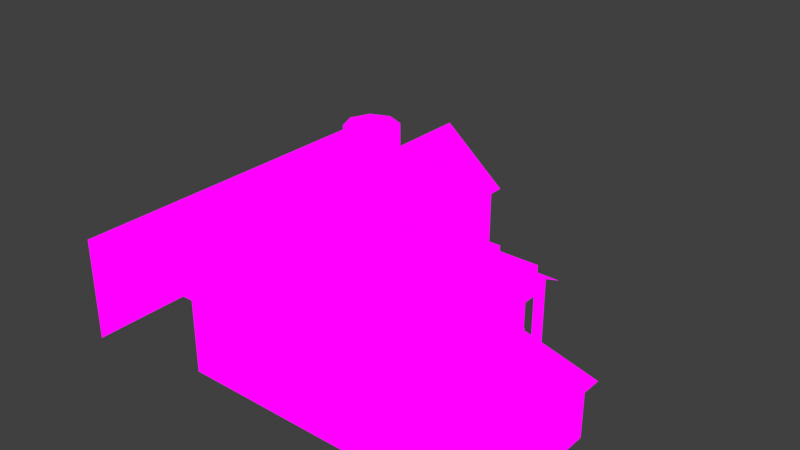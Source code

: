 # Source: buildings.blend  (saved by Blender 2.90.8; exported with 4.5.12 LTS)
import bpy
from mathutils import Matrix  # noqa: F401  (used for matrix-valued properties, if any)

bpy.ops.wm.read_factory_settings(use_empty=True)
scene = bpy.context.scene
scene.name = 'Scene'

# ---- collections
col_paintshop_blue = bpy.data.collections.new('paintshop_blue'); scene.collection.children.link(col_paintshop_blue)
col_paintshop_orange = bpy.data.collections.new('paintshop_orange'); scene.collection.children.link(col_paintshop_orange)
col_paintshop_green = bpy.data.collections.new('paintshop_green'); scene.collection.children.link(col_paintshop_green)
col_repairshop = bpy.data.collections.new('repairshop'); scene.collection.children.link(col_repairshop)
col_house_1 = bpy.data.collections.new('house_1'); scene.collection.children.link(col_house_1)
col_house_2 = bpy.data.collections.new('house_2'); scene.collection.children.link(col_house_2)
col_house_3 = bpy.data.collections.new('house_3'); scene.collection.children.link(col_house_3)
col_trailer = bpy.data.collections.new('trailer'); scene.collection.children.link(col_trailer)
col_water_tower = bpy.data.collections.new('water_tower'); scene.collection.children.link(col_water_tower)
col_barn = bpy.data.collections.new('barn'); scene.collection.children.link(col_barn)

# ---- images (referenced by path relative to the original .blend; pixels are not part of the script)
import os
ASSET_DIR = os.environ.get("B2B_ASSET_DIR", "")  # directory of the original .blend (textures are referenced by path, not embedded)
HERE = os.path.dirname(os.path.abspath(__file__))  # packed textures are extracted next to this script under _unpacked/

def load_image(name, relpath, width, height, colorspace="sRGB"):
    """Load a texture the original file referenced (path relative to the .blend, or extracted next to this script)."""
    p = next((c for c in (os.path.join(HERE, relpath), os.path.join(ASSET_DIR, relpath)) if relpath and os.path.exists(c)), "")
    if p:
        img = bpy.data.images.load(p, check_existing=True)
        img.name = name
    else:  # same state as the original file: an image datablock whose file is absent (Cycles renders it pink)
        img = bpy.data.images.new(name, width, height)
        img.source = "FILE"
        img.filepath = "//" + (relpath or name)
    img.colorspace_settings.name = colorspace
    return img
img_shops = load_image('shops', 'shops.png', 1024, 1024, 'sRGB')
img_houses = load_image('houses', 'houses.jpg', 1024, 1024, 'sRGB')
img_trailer_png = load_image('trailer.png', 'trailer.png', 1024, 1024, 'sRGB')
img_water_tower = load_image('water_tower', 'water_tower.png', 1024, 1024, 'sRGB')
img_barn = load_image('barn', 'barn.jpg', 1024, 1024, 'sRGB')

# ---- materials (node trees are filled in below, after node groups)
mat_paintshop = bpy.data.materials.new('paintshop')
mat_paintshop.use_transparent_shadow = False
mat_paintshop_transp = bpy.data.materials.new('paintshop_transp')
mat_buildings_invis = bpy.data.materials.new('buildings_invis')
mat_houses = bpy.data.materials.new('houses')
mat_houses.use_transparent_shadow = False
mat_trailer = bpy.data.materials.new('trailer')
mat_trailer.use_transparent_shadow = False
mat_trailer_transp = bpy.data.materials.new('trailer_transp')
mat_trailer_transp.use_transparent_shadow = False
mat_water_tower = bpy.data.materials.new('water_tower')
mat_water_tower.use_transparent_shadow = False
mat_water_tower_transp = bpy.data.materials.new('water_tower_transp')
mat_water_tower_transp.use_transparent_shadow = False
mat_barn = bpy.data.materials.new('barn')
mat_barn.use_transparent_shadow = False

# ---- node groups
ng_shadows_catcher = bpy.data.node_groups.new('Shadows Catcher', 'ShaderNodeTree')
_s = ng_shadows_catcher.interface.new_socket(name='Diffuse with Shadows', in_out='OUTPUT', socket_type='NodeSocketColor')
_s.default_value = (0.0, 0.0, 0.0, 0.0)
_s = ng_shadows_catcher.interface.new_socket(name='Pure Diffuse', in_out='INPUT', socket_type='NodeSocketColor')
_s.default_value = (0.5, 0.5, 0.5, 1.0)
_N = ng_shadows_catcher.nodes; _L = ng_shadows_catcher.links
n0 = _N.new('ShaderNodeMix'); n0.name = 'Mix'; n0.location = (700, -17)
n0.data_type = 'RGBA'
n0.blend_type = 'MULTIPLY'
n0.inputs[0].default_value = 1.0
n1 = _N.new('ShaderNodeShaderToRGB'); n1.name = 'Shader to RGB'; n1.location = (-227, 156)
n2 = _N.new('ShaderNodeBsdfDiffuse'); n2.name = 'Diffuse BSDF'; n2.location = (-465, 168)
n3 = _N.new('NodeGroupOutput'); n3.name = 'output'; n3.location = (1059, -23)
n4 = _N.new('NodeGroupInput'); n4.name = 'input'; n4.location = (-470, -104)
n5 = _N.new('ShaderNodeMix'); n5.name = 'Mix.001'; n5.location = (433, 117)
n5.data_type = 'RGBA'
n5.inputs[6].default_value = (0.3027, 0.3782, 0.8027, 1.0)
n5.inputs[7].default_value = (1.0, 1.0, 1.0, 1.0)
n6 = _N.new('ShaderNodeMath'); n6.name = 'Math'; n6.location = (213, 124)
n6.operation = 'ROUND'
n6.inputs[2].default_value = 0.0
n7 = _N.new('ShaderNodeMath'); n7.name = 'Math.001'; n7.location = (-7, 145)
n7.operation = 'MULTIPLY'
n7.inputs[1].default_value = 1.3
n7.inputs[2].default_value = 0.0
_L.new(n0.outputs[2], n3.inputs[0])
_L.new(n2.outputs[0], n1.inputs[0])
_L.new(n5.outputs[2], n0.inputs[7])
_L.new(n1.outputs[0], n7.inputs[0])
_L.new(n4.outputs[0], n0.inputs[6])
_L.new(n6.outputs[0], n5.inputs[0])
_L.new(n7.outputs[0], n6.inputs[0])
n3.is_active_output = True
ng_auto_smooth = bpy.data.node_groups.new('Auto Smooth', 'GeometryNodeTree')
_s = ng_auto_smooth.interface.new_socket(name='Geometry', in_out='OUTPUT', socket_type='NodeSocketGeometry')
_s = ng_auto_smooth.interface.new_socket(name='Geometry', in_out='INPUT', socket_type='NodeSocketGeometry')
_s = ng_auto_smooth.interface.new_socket(name='Angle', in_out='INPUT', socket_type='NodeSocketFloat')
_s.subtype = 'ANGLE'
_s.min_value = 0.0
_s.max_value = 3.142
ng_auto_smooth.is_modifier = True
_N = ng_auto_smooth.nodes; _L = ng_auto_smooth.links
n0 = _N.new('NodeGroupOutput'); n0.name = 'Group Output'; n0.location = (480, -100)
n1 = _N.new('NodeGroupInput'); n1.name = 'Group Input'; n1.location = (-420, -300)
n2 = _N.new('NodeGroupInput'); n2.name = 'Group Input.001'; n2.location = (-60, -100)
n3 = _N.new('GeometryNodeSetShadeSmooth'); n3.name = 'Set Shade Smooth'; n3.location = (120, -100)
n3.domain = 'EDGE'
n4 = _N.new('GeometryNodeSetShadeSmooth'); n4.name = 'Set Shade Smooth.001'; n4.location = (300, -100)
n5 = _N.new('GeometryNodeInputMeshEdgeAngle'); n5.name = 'Edge Angle'; n5.location = (-420, -220)
n6 = _N.new('GeometryNodeInputEdgeSmooth'); n6.name = 'Is Edge Smooth'; n6.location = (-60, -160)
n7 = _N.new('GeometryNodeInputShadeSmooth'); n7.name = 'Is Face Smooth'; n7.location = (-240, -340)
n8 = _N.new('FunctionNodeBooleanMath'); n8.name = 'Boolean Math'; n8.location = (-60, -220)
n9 = _N.new('FunctionNodeCompare'); n9.name = 'Compare'; n9.location = (-240, -180)
n9.operation = 'LESS_EQUAL'
_L.new(n5.outputs[0], n9.inputs[0])
_L.new(n4.outputs[0], n0.inputs[0])
_L.new(n1.outputs[1], n9.inputs[1])
_L.new(n9.outputs[0], n8.inputs[0])
_L.new(n7.outputs[0], n8.inputs[1])
_L.new(n2.outputs[0], n3.inputs[0])
_L.new(n6.outputs[0], n3.inputs[1])
_L.new(n3.outputs[0], n4.inputs[0])
_L.new(n8.outputs[0], n3.inputs[2])
n0.is_active_output = True

# ---- material node trees
mat_paintshop.use_nodes = True; mat_paintshop.node_tree.nodes.clear()
_N = mat_paintshop.node_tree.nodes; _L = mat_paintshop.node_tree.links
n0 = _N.new('ShaderNodeTexImage'); n0.name = 'Image Texture'; n0.location = (-501, 344)
n0.image = img_shops
n0.interpolation = 'Closest'
n1 = _N.new('ShaderNodeGroup'); n1.name = 'Group'; n1.location = (-181, 305)
n1.node_tree = ng_shadows_catcher
n2 = _N.new('ShaderNodeEmission'); n2.name = 'Emission'; n2.location = (52, 301)
n3 = _N.new('ShaderNodeOutputMaterial'); n3.name = 'Material Output'; n3.location = (276, 335)
_L.new(n2.outputs[0], n3.inputs[0])
_L.new(n0.outputs[0], n1.inputs[0])
_L.new(n1.outputs[0], n2.inputs[0])
n3.is_active_output = True
mat_paintshop_transp.use_nodes = True; mat_paintshop_transp.node_tree.nodes.clear()
_N = mat_paintshop_transp.node_tree.nodes; _L = mat_paintshop_transp.node_tree.links
n0 = _N.new('ShaderNodeBsdfTransparent'); n0.name = 'Transparent BSDF'; n0.location = (-50, 448)
n1 = _N.new('ShaderNodeOutputMaterial'); n1.name = 'Material Output'; n1.location = (509, 354)
n1.target = 'CYCLES'
n2 = _N.new('ShaderNodeMixShader'); n2.name = 'Mix Shader'; n2.location = (289, 374)
n3 = _N.new('ShaderNodeEmission'); n3.name = 'Emission'; n3.location = (52, 233)
n4 = _N.new('ShaderNodeGroup'); n4.name = 'Group'; n4.location = (-168, 227)
n4.node_tree = ng_shadows_catcher
n5 = _N.new('ShaderNodeTexImage'); n5.name = 'Image Texture'; n5.location = (-529, 300)
n5.image = img_shops
n5.interpolation = 'Closest'
n6 = _N.new('ShaderNodeOutputMaterial'); n6.name = 'Material Output.001'; n6.location = (0, 0)
n6.target = 'EEVEE'
n7 = _N.new('ShaderNodeMixShader'); n7.name = 'Mix Shader.001'; n7.location = (0, 0)
n7.label = 'Disable Shadow'
n7.hide = True
n8 = _N.new('ShaderNodeLightPath'); n8.name = 'Light Path'; n8.location = (0, 0)
n8.hide = True
n9 = _N.new('ShaderNodeBsdfTransparent'); n9.name = 'Transparent BSDF.001'; n9.location = (0, 0)
n9.hide = True
_L.new(n5.outputs[0], n4.inputs[0])
_L.new(n0.outputs[0], n2.inputs[1])
_L.new(n2.outputs[0], n1.inputs[0])
_L.new(n3.outputs[0], n2.inputs[2])
_L.new(n5.outputs[1], n2.inputs[0])
_L.new(n4.outputs[0], n3.inputs[0])
_L.new(n2.outputs[0], n7.inputs[1])
_L.new(n7.outputs[0], n6.inputs[0])
_L.new(n8.outputs[1], n7.inputs[0])
_L.new(n9.outputs[0], n7.inputs[2])
n1.is_active_output = True
mat_buildings_invis.use_nodes = True; mat_buildings_invis.node_tree.nodes.clear()
_N = mat_buildings_invis.node_tree.nodes; _L = mat_buildings_invis.node_tree.links
n0 = _N.new('ShaderNodeOutputMaterial'); n0.name = 'Material Output'; n0.location = (300, 300)
n0.target = 'CYCLES'
n1 = _N.new('ShaderNodeBsdfTransparent'); n1.name = 'Transparent BSDF'; n1.location = (10, 238)
n2 = _N.new('ShaderNodeOutputMaterial'); n2.name = 'Material Output.001'; n2.location = (0, 0)
n2.target = 'EEVEE'
n3 = _N.new('ShaderNodeMixShader'); n3.name = 'Mix Shader'; n3.location = (0, 0)
n3.label = 'Disable Shadow'
n3.hide = True
n4 = _N.new('ShaderNodeLightPath'); n4.name = 'Light Path'; n4.location = (0, 0)
n4.hide = True
n5 = _N.new('ShaderNodeBsdfTransparent'); n5.name = 'Transparent BSDF.001'; n5.location = (0, 0)
n5.hide = True
_L.new(n1.outputs[0], n0.inputs[0])
_L.new(n1.outputs[0], n3.inputs[1])
_L.new(n3.outputs[0], n2.inputs[0])
_L.new(n4.outputs[1], n3.inputs[0])
_L.new(n5.outputs[0], n3.inputs[2])
n0.is_active_output = True
mat_houses.use_nodes = True; mat_houses.node_tree.nodes.clear()
_N = mat_houses.node_tree.nodes; _L = mat_houses.node_tree.links
n0 = _N.new('ShaderNodeUVMap'); n0.name = 'UV Map'; n0.location = (-702, 300)
n0.uv_map = 'UVMap'
n1 = _N.new('ShaderNodeEmission'); n1.name = 'Emission'; n1.location = (122, 295)
n2 = _N.new('ShaderNodeOutputMaterial'); n2.name = 'Material Output'; n2.location = (345, 307)
n3 = _N.new('ShaderNodeTexImage'); n3.name = 'Image Texture'; n3.location = (-445, 313)
n3.image = img_houses
n3.interpolation = 'Closest'
n4 = _N.new('ShaderNodeGroup'); n4.name = 'Group'; n4.location = (-100, 296)
n4.node_tree = ng_shadows_catcher
_L.new(n1.outputs[0], n2.inputs[0])
_L.new(n3.outputs[0], n4.inputs[0])
_L.new(n0.outputs[0], n3.inputs[0])
_L.new(n4.outputs[0], n1.inputs[0])
n2.is_active_output = True
mat_trailer.use_nodes = True; mat_trailer.node_tree.nodes.clear()
_N = mat_trailer.node_tree.nodes; _L = mat_trailer.node_tree.links
n0 = _N.new('ShaderNodeTexImage'); n0.name = 'Image Texture'; n0.location = (-327, 279)
n0.image = img_trailer_png
n0.interpolation = 'Closest'
n1 = _N.new('ShaderNodeGroup'); n1.name = 'Group'; n1.location = (-7, 275)
n1.node_tree = ng_shadows_catcher
n2 = _N.new('ShaderNodeEmission'); n2.name = 'Emission'; n2.location = (224, 268)
n3 = _N.new('ShaderNodeOutputMaterial'); n3.name = 'Material Output'; n3.location = (498, 296)
_L.new(n0.outputs[0], n1.inputs[0])
_L.new(n2.outputs[0], n3.inputs[0])
_L.new(n1.outputs[0], n2.inputs[0])
n3.is_active_output = True
mat_trailer_transp.use_nodes = True; mat_trailer_transp.node_tree.nodes.clear()
_N = mat_trailer_transp.node_tree.nodes; _L = mat_trailer_transp.node_tree.links
n0 = _N.new('ShaderNodeTexImage'); n0.name = 'Image Texture'; n0.location = (-327, 279)
n0.image = img_trailer_png
n0.interpolation = 'Closest'
n1 = _N.new('ShaderNodeOutputMaterial'); n1.name = 'Material Output'; n1.location = (520, 314)
n2 = _N.new('ShaderNodeEmission'); n2.name = 'Emission'; n2.location = (61, 268)
n3 = _N.new('ShaderNodeMixShader'); n3.name = 'Mix Shader'; n3.location = (300, 305)
n4 = _N.new('ShaderNodeBsdfTransparent'); n4.name = 'Transparent BSDF'; n4.location = (59, 401)
_L.new(n0.outputs[0], n2.inputs[0])
_L.new(n3.outputs[0], n1.inputs[0])
_L.new(n4.outputs[0], n3.inputs[1])
_L.new(n0.outputs[1], n3.inputs[0])
_L.new(n2.outputs[0], n3.inputs[2])
n1.is_active_output = True
mat_water_tower.use_nodes = True; mat_water_tower.node_tree.nodes.clear()
_N = mat_water_tower.node_tree.nodes; _L = mat_water_tower.node_tree.links
n0 = _N.new('ShaderNodeOutputMaterial'); n0.name = 'Material Output'; n0.location = (393, 300)
n1 = _N.new('ShaderNodeEmission'); n1.name = 'Emission'; n1.location = (117, 294)
n2 = _N.new('ShaderNodeTexImage'); n2.name = 'Image Texture'; n2.location = (-486, 343)
n2.image = img_water_tower
n2.interpolation = 'Closest'
n3 = _N.new('ShaderNodeGroup'); n3.name = 'Group'; n3.location = (-103, 289)
n3.node_tree = ng_shadows_catcher
_L.new(n2.outputs[0], n3.inputs[0])
_L.new(n1.outputs[0], n0.inputs[0])
_L.new(n3.outputs[0], n1.inputs[0])
n0.is_active_output = True
mat_water_tower_transp.use_nodes = True; mat_water_tower_transp.node_tree.nodes.clear()
_N = mat_water_tower_transp.node_tree.nodes; _L = mat_water_tower_transp.node_tree.links
n0 = _N.new('ShaderNodeOutputMaterial'); n0.name = 'Material Output'; n0.location = (393, 300)
n1 = _N.new('ShaderNodeBsdfTransparent'); n1.name = 'Transparent BSDF'; n1.location = (-104, 381)
n2 = _N.new('ShaderNodeMixShader'); n2.name = 'Mix Shader'; n2.location = (162, 329)
n3 = _N.new('ShaderNodeEmission'); n3.name = 'Emission'; n3.location = (-116, 218)
n4 = _N.new('ShaderNodeTexImage'); n4.name = 'Image Texture'; n4.location = (-726, 304)
n4.image = img_water_tower
n4.interpolation = 'Closest'
n5 = _N.new('ShaderNodeGroup'); n5.name = 'Group'; n5.location = (-354, 212)
n5.node_tree = ng_shadows_catcher
_L.new(n3.outputs[0], n2.inputs[2])
_L.new(n4.outputs[0], n5.inputs[0])
_L.new(n2.outputs[0], n0.inputs[0])
_L.new(n4.outputs[1], n2.inputs[0])
_L.new(n1.outputs[0], n2.inputs[1])
_L.new(n5.outputs[0], n3.inputs[0])
n0.is_active_output = True
mat_barn.use_nodes = True; mat_barn.node_tree.nodes.clear()
_N = mat_barn.node_tree.nodes; _L = mat_barn.node_tree.links
n0 = _N.new('ShaderNodeOutputMaterial'); n0.name = 'Material Output'; n0.location = (287, 295)
n1 = _N.new('ShaderNodeEmission'); n1.name = 'Emission'; n1.location = (19, 284)
n2 = _N.new('ShaderNodeTexImage'); n2.name = 'Image Texture'; n2.location = (-521, 328)
n2.image = img_barn
n2.interpolation = 'Closest'
n3 = _N.new('ShaderNodeGroup'); n3.name = 'Group'; n3.location = (-203, 282)
n3.node_tree = ng_shadows_catcher
_L.new(n1.outputs[0], n0.inputs[0])
_L.new(n2.outputs[0], n3.inputs[0])
_L.new(n3.outputs[0], n1.inputs[0])
n0.is_active_output = True

# ---- world
world_world = bpy.data.worlds.new('World'); scene.world = world_world
world_world.use_nodes = True; world_world.node_tree.nodes.clear()
_N = world_world.node_tree.nodes; _L = world_world.node_tree.links
n0 = _N.new('ShaderNodeOutputWorld'); n0.name = 'World Output'; n0.location = (300, 300)
n1 = _N.new('ShaderNodeBackground'); n1.name = 'Background'; n1.location = (10, 300)
n1.inputs[0].default_value = (0.05088, 0.05088, 0.05088, 1.0)
_L.new(n1.outputs[0], n0.inputs[0])
n0.is_active_output = True
world_world.color = (0.05088, 0.05088, 0.05088)
world_world.use_sun_shadow = False
world_world.sun_shadow_jitter_overblur = 0.0

# ---- lights
light_sun = bpy.data.lights.new('sun', 'SUN')
light_sun.transmission_factor = 0.0
light_sun.energy = 5.0
light_sun.shadow_soft_size = 0.25
light_sun.shadow_cascade_max_distance = 100.0
light_sun.shadow_cascade_count = 1

# ---- meshes
me_carpaint_shop_009 = bpy.data.meshes.new('carpaint_shop.009')
me_carpaint_shop_009.from_pydata([(-3.3, 5.719, -0.9937), (-6.183, 5.719, -0.9937), (-3.3, 5.719, 1.897), (-6.183, 5.719, 1.897), (-2.406, -3.708, -0.9937), (-2.406, -3.708, 1.897), (-6.183, -3.708, -0.9937), (-6.183, -3.708, 1.897), (-2.406, 3.397, 1.897), (-2.406, 3.397, -0.9937), (1.755, -2.2, -0.9937), (1.755, -2.2, 0.1031), (1.755, -1.679, -0.9937), (1.755, -1.679, 0.1031), (2.202, -2.2, -0.9937), (2.202, -2.2, 0.1031), (2.202, -1.679, -0.9937), (2.202, -1.679, 0.1031), (-2.406, -3.154, 0.9937), (-2.406, 3.142, 0.9937), (2.64, -3.128, 0.9937), (2.64, 3.167, 0.9937), (-2.406, -3.154, 1.377), (-2.406, 3.142, 1.377), (2.64, 3.167, 1.377), (2.64, -3.128, 1.377), (2.457, 2.981, 0.9937), (2.26, 2.981, 0.9937), (2.457, 2.803, -0.9937), (2.26, 2.803, -0.9937), (2.457, 2.981, -0.9937), (2.26, 2.981, -0.9937), (2.457, 2.803, 0.9937), (2.26, 2.803, 0.9937), (2.457, -2.982, 0.9906), (2.26, -2.982, 0.9906), (2.26, -2.748, -0.9906), (2.457, -2.748, -0.9906), (2.26, -2.982, -0.9906), (2.457, -2.982, -0.9906), (2.457, -2.748, 0.9906), (2.26, -2.748, 0.9906), (-3.666, 5.719, -0.9937), (-4.501, 5.719, -0.9937), (-3.666, 5.719, -0.2119), (-4.501, 5.719, -0.2119), (-3.666, 6.2, -0.9937), (-4.501, 6.2, -0.9937), (-3.666, 6.2, -0.4769), (-4.501, 6.2, -0.4769)], [], [(4, 5, 7, 6), (1, 3, 2, 0), (3, 7, 5, 8, 2), (9, 0, 2, 8), (4, 9, 8, 5), (10, 11, 13, 12), (12, 13, 17, 16), (16, 17, 15, 14), (14, 15, 11, 10), (17, 13, 11, 15), (21, 19, 23, 24), (21, 24, 25, 20), (24, 23, 22, 25), (19, 21, 20, 18), (18, 20, 25, 22), (27, 26, 30, 31), (33, 27, 31, 29), (32, 33, 29, 28), (26, 32, 28, 30), (35, 41, 36, 38), (40, 34, 39, 37), (34, 35, 38, 39), (41, 40, 37, 36), (43, 42, 44, 45), (47, 49, 48, 46), (42, 43, 47, 46), (43, 45, 49, 47), (45, 44, 48, 49), (44, 42, 46, 48), (1, 6, 7, 3)])
_uv = me_carpaint_shop_009.uv_layers.new(name='UVMap')
_uv.uv.foreach_set('vector', [0.005035, 0.7917, 0.005035, 0.6097, 0.2429, 0.6097, 0.2429, 0.7917, 0.7629, 0.7913, 0.5809, 0.7913, 0.5809, 0.6097, 0.7629, 0.6097, 0.005037, 0.5987, 0.005036, 0.005041, 0.2429, 0.005041, 0.2429, 0.4525, 0.1866, 0.5987, 0.5654, 0.8233, 0.5654, 0.98, 0.3833, 0.98, 0.3833, 0.8233, 0.955, 0.3658, 0.955, 0.8133, 0.773, 0.8133, 0.773, 0.3658, 0.06436, 0.9267, 0.06436, 0.8576, 0.09717, 0.8576, 0.09717, 0.9267, 0.1072, 0.9267, 0.1072, 0.8576, 0.1355, 0.8576, 0.1355, 0.9267, 0.1783, 0.8576, 0.1783, 0.9267, 0.1455, 0.9267, 0.1455, 0.8576, 0.1884, 0.9267, 0.1884, 0.8576, 0.2166, 0.8576, 0.2166, 0.9267, 0.2095, 0.5996, 0.2095, 0.5714, 0.2423, 0.5714, 0.2423, 0.5996, 0.005037, 0.8233, 0.3229, 0.8233, 0.3229, 0.8475, 0.005037, 0.8475, 0.9892, 0.4015, 0.9651, 0.4015, 0.9651, 0.005038, 0.9892, 0.005038, 0.5708, 0.4032, 0.253, 0.4016, 0.253, 0.005066, 0.5708, 0.006667, 0.5708, 0.8107, 0.253, 0.8123, 0.253, 0.4158, 0.5708, 0.4142, 0.9082, 0.3229, 0.9082, 0.005035, 0.9324, 0.005035, 0.9324, 0.3229, 0.9424, 0.005036, 0.9549, 0.005036, 0.9549, 0.1302, 0.9424, 0.1302, 0.9763, 0.6724, 0.9651, 0.6724, 0.9651, 0.5472, 0.9763, 0.5472, 0.1302, 0.9382, 0.1302, 0.9506, 0.005042, 0.9506, 0.005042, 0.9382, 0.9763, 0.8094, 0.9651, 0.8094, 0.9651, 0.6843, 0.9763, 0.6843, 0.7002, 0.904, 0.7002, 0.9187, 0.5754, 0.9187, 0.5754, 0.904, 0.7002, 0.9302, 0.7002, 0.9449, 0.5754, 0.9449, 0.5754, 0.9302, 0.9651, 0.4122, 0.9775, 0.4122, 0.9775, 0.5369, 0.9651, 0.5369, 0.9424, 0.1421, 0.9548, 0.1421, 0.9548, 0.2669, 0.9424, 0.2669, 0.005041, 0.9102, 0.005041, 0.8576, 0.05428, 0.8576, 0.05428, 0.9102, 0.2267, 0.904, 0.2592, 0.904, 0.2592, 0.9565, 0.2267, 0.9565, 0.2893, 0.9102, 0.2893, 0.8576, 0.3196, 0.8576, 0.3196, 0.9102, 0.2693, 0.9627, 0.2693, 0.9135, 0.2996, 0.9302, 0.2996, 0.9627, 0.2793, 0.8922, 0.2267, 0.8922, 0.2267, 0.8576, 0.2793, 0.8576, 0.7103, 0.9532, 0.7103, 0.904, 0.7406, 0.904, 0.7406, 0.9365, 0.7629, 0.005041, 0.7629, 0.5987, 0.5809, 0.5987, 0.5809, 0.005041])
me_carpaint_shop_009.materials.append(mat_paintshop)
me_carpaint_shop_009.use_remesh_fix_poles = True
me_carpaint_shop_009.use_remesh_preserve_attributes = False
me_carpaint_shop_009.use_mirror_vertex_groups = False
me_carpaint_shop_009.update()
me_carpaint_shop_008 = bpy.data.meshes.new('carpaint_shop.008')
me_carpaint_shop_008.from_pydata([(-1.273, -0.04711, -0.3203), (1.275, -0.02169, -0.3203), (-1.273, -0.04711, 0.3196), (1.275, -0.02169, 0.3196), (1.273, 0.04711, -0.3196), (-1.275, 0.02169, 0.3203), (-1.275, 0.02169, -0.3196), (1.273, 0.04711, 0.3203), (1.273, -6.317, -0.3203), (-1.275, -6.343, -0.3203), (1.273, -6.317, 0.3196), (-1.275, -6.343, 0.3196), (-1.273, -6.411, -0.3196), (1.275, -6.386, 0.3203), (1.275, -6.386, -0.3196), (-1.273, -6.411, 0.3203)], [], [(1, 3, 2, 0), (4, 6, 5, 7), (3, 1, 4, 7), (0, 2, 5, 6), (2, 3, 7, 5), (1, 0, 6, 4), (9, 11, 10, 8), (12, 14, 13, 15), (11, 9, 12, 15), (8, 10, 13, 14), (10, 11, 15, 13), (9, 8, 14, 12)])
_uv = me_carpaint_shop_008.uv_layers.new(name='UVMap')
_uv.uv.foreach_set('vector', [0.9529, 0.8254, 0.9932, 0.8254, 0.9932, 0.9858, 0.9529, 0.9858, 0.8925, 0.8254, 0.8925, 0.9965, 0.8522, 0.9965, 0.8522, 0.8254, 0.9081, 0.3336, 0.9484, 0.3336, 0.9484, 0.3379, 0.9081, 0.3379, 0.9081, 0.3497, 0.9484, 0.3497, 0.9484, 0.354, 0.9081, 0.354, 0.5755, 0.9685, 0.736, 0.9685, 0.7359, 0.9728, 0.5755, 0.9728, 0.1656, 0.9667, 0.005107, 0.9667, 0.005071, 0.9624, 0.1655, 0.9624, 0.9529, 0.8254, 0.9932, 0.8254, 0.9932, 0.9858, 0.9529, 0.9858, 0.8925, 0.8254, 0.8925, 0.9965, 0.8522, 0.9965, 0.8522, 0.8254, 0.9081, 0.3336, 0.9484, 0.3336, 0.9484, 0.3379, 0.9081, 0.3379, 0.9081, 0.3497, 0.9484, 0.3497, 0.9484, 0.354, 0.9081, 0.354, 0.5755, 0.9685, 0.736, 0.9685, 0.7359, 0.9728, 0.5755, 0.9728, 0.1656, 0.9667, 0.005107, 0.9667, 0.005071, 0.9624, 0.1655, 0.9624])
me_carpaint_shop_008.materials.append(mat_paintshop)
me_carpaint_shop_008.use_remesh_fix_poles = True
me_carpaint_shop_008.use_remesh_preserve_attributes = False
me_carpaint_shop_008.use_mirror_vertex_groups = False
me_carpaint_shop_008.update()
me_carpaint_shop_007 = bpy.data.meshes.new('carpaint_shop.007')
me_carpaint_shop_007.from_pydata([(2.457, 2.803, -0.9937), (2.457, 2.803, 0.9937), (2.457, -2.748, -0.9906), (2.457, -2.748, 0.9906)], [], [(1, 3, 2, 0)])
_uv = me_carpaint_shop_007.uv_layers.new(name='UVMap')
_uv.uv.foreach_set('vector', [0.773, 0.005036, 0.7732, 0.3546, 0.8979, 0.3546, 0.8981, 0.005036])
me_carpaint_shop_007.materials.append(mat_paintshop_transp)
me_carpaint_shop_007.use_remesh_fix_poles = True
me_carpaint_shop_007.use_remesh_preserve_attributes = False
me_carpaint_shop_007.use_mirror_vertex_groups = False
me_carpaint_shop_007.update()
me_plane = bpy.data.meshes.new('Plane')
me_plane.from_pydata([(-6.183, -3.708, -0.9937), (-2.406, -3.708, -0.9937), (-6.183, 5.719, -0.9937), (-2.406, 3.397, -0.9937), (-3.3, 5.719, -0.9937), (2.368, -2.883, -0.9937), (2.368, 2.921, -0.9937), (1.755, -1.679, -0.9937), (1.755, -2.2, -0.9937), (2.202, -1.679, -0.9937), (2.202, -2.2, -0.9937), (1.755, -1.679, 0.1031), (1.755, -2.2, 0.1031), (2.202, -1.679, 0.1031), (2.202, -2.2, 0.1031), (2.64, -3.128, 1.206), (2.64, 3.167, 1.206), (-2.406, -3.128, 1.206), (-2.406, 3.167, 1.206), (2.368, 2.921, 0.9906), (2.368, -2.883, 0.9906), (-6.183, 5.719, 1.897), (-6.183, -3.708, 1.897), (-2.406, -3.708, 1.897), (-2.406, 3.397, 1.897), (-3.3, 5.719, 1.897), (-3.666, 5.719, -0.9937), (-3.666, 6.2, -0.9937), (-4.501, 6.2, -0.9937), (-4.501, 5.719, -0.9937), (-3.666, 5.719, 1.897), (-3.666, 6.2, 1.897), (-4.501, 6.2, 1.897), (-4.501, 5.719, 1.897)], [], [(16, 15, 17, 18), (6, 5, 20, 19), (8, 10, 14, 12), (7, 8, 12, 11), (9, 7, 11, 13), (10, 9, 13, 14), (3, 4, 25, 24), (1, 3, 24, 23), (2, 0, 22, 21), (4, 2, 21, 25), (0, 1, 23, 22), (28, 29, 33, 32), (27, 28, 32, 31), (26, 27, 31, 30)])
_uv = me_plane.uv_layers.new(name='UVMap')
_uv.uv.foreach_set('vector', [0.0, 0.0, 0.0, 0.0, 0.0, 0.0, 0.0, 0.0, 0.0, 0.0, 0.0, 0.0, 0.0, 0.0, 0.0, 0.0, 0.0, 0.0, 0.0, 0.0, 0.0, 0.0, 0.0, 0.0, 0.0, 0.0, 0.0, 0.0, 0.0, 0.0, 0.0, 0.0, 0.0, 0.0, 0.0, 0.0, 0.0, 0.0, 0.0, 0.0, 0.0, 0.0, 0.0, 0.0, 0.0, 0.0, 0.0, 0.0, 1.0, 1.0, 0.5, 1.0, 0.5, 1.0, 1.0, 1.0, 1.0, 0.0, 1.0, 1.0, 1.0, 1.0, 1.0, 0.0, 0.0, 1.0, 0.0, 0.0, 0.0, 0.0, 0.0, 1.0, 0.5, 1.0, 0.0, 1.0, 0.0, 1.0, 0.5, 1.0, 0.0, 0.0, 1.0, 0.0, 1.0, 0.0, 0.0, 0.0, 0.0, 0.0, 0.0, 0.0, 0.0, 0.0, 0.0, 0.0, 0.0, 0.0, 0.0, 0.0, 0.0, 0.0, 0.0, 0.0, 0.0, 0.0, 0.0, 0.0, 0.0, 0.0, 0.0, 0.0])
me_plane.materials.append(mat_buildings_invis)
me_plane.use_remesh_fix_poles = True
me_plane.use_remesh_preserve_attributes = False
me_plane.use_mirror_vertex_groups = False
me_plane.update()
me_carpaint_shop_002 = bpy.data.meshes.new('carpaint_shop.002')
me_carpaint_shop_002.from_pydata([(-1.273, -0.04711, -0.3203), (1.275, -0.02169, -0.3203), (-1.273, -0.04711, 0.3196), (1.275, -0.02169, 0.3196), (1.273, 0.04711, -0.3196), (-1.275, 0.02169, 0.3203), (-1.275, 0.02169, -0.3196), (1.273, 0.04711, 0.3203), (1.273, -6.317, -0.3203), (-1.275, -6.343, -0.3203), (1.273, -6.317, 0.3196), (-1.275, -6.343, 0.3196), (-1.273, -6.411, -0.3196), (1.275, -6.386, 0.3203), (1.275, -6.386, -0.3196), (-1.273, -6.411, 0.3203)], [], [(1, 3, 2, 0), (4, 6, 5, 7), (3, 1, 4, 7), (0, 2, 5, 6), (2, 3, 7, 5), (1, 0, 6, 4), (9, 11, 10, 8), (12, 14, 13, 15), (11, 9, 12, 15), (8, 10, 13, 14), (10, 11, 15, 13), (9, 8, 14, 12)])
_uv = me_carpaint_shop_002.uv_layers.new(name='UVMap')
_uv.uv.foreach_set('vector', [0.333, 0.8274, 0.3733, 0.8274, 0.3733, 0.9878, 0.333, 0.9878, 0.9428, 0.8254, 0.9428, 0.997, 0.9025, 0.997, 0.9025, 0.8254, 0.9864, 0.7952, 0.9864, 0.7549, 0.9907, 0.7549, 0.9907, 0.7952, 0.9468, 0.2772, 0.9468, 0.3175, 0.9424, 0.3175, 0.9424, 0.2772, 0.3833, 0.9906, 0.5438, 0.9906, 0.5438, 0.995, 0.3833, 0.995, 0.1656, 0.8075, 0.005108, 0.8075, 0.005072, 0.8032, 0.1655, 0.8032, 0.333, 0.8274, 0.3733, 0.8274, 0.3733, 0.9878, 0.333, 0.9878, 0.9428, 0.8254, 0.9428, 0.997, 0.9025, 0.997, 0.9025, 0.8254, 0.9864, 0.7952, 0.9864, 0.7549, 0.9907, 0.7549, 0.9907, 0.7952, 0.9468, 0.2772, 0.9468, 0.3175, 0.9424, 0.3175, 0.9424, 0.2772, 0.3833, 0.9906, 0.5438, 0.9906, 0.5438, 0.995, 0.3833, 0.995, 0.1656, 0.8075, 0.005108, 0.8075, 0.005072, 0.8032, 0.1655, 0.8032])
me_carpaint_shop_002.materials.append(mat_paintshop)
me_carpaint_shop_002.use_remesh_fix_poles = True
me_carpaint_shop_002.use_remesh_preserve_attributes = False
me_carpaint_shop_002.use_mirror_vertex_groups = False
me_carpaint_shop_002.update()
me_carpaint_shop_004 = bpy.data.meshes.new('carpaint_shop.004')
me_carpaint_shop_004.from_pydata([(-1.273, -0.04711, -0.3203), (1.275, -0.02169, -0.3203), (-1.273, -0.04711, 0.3196), (1.275, -0.02169, 0.3196), (1.273, 0.04711, -0.3196), (-1.275, 0.02169, 0.3203), (-1.275, 0.02169, -0.3196), (1.273, 0.04711, 0.3203), (1.273, -6.317, -0.3203), (-1.275, -6.343, -0.3203), (1.273, -6.317, 0.3196), (-1.275, -6.343, 0.3196), (-1.273, -6.411, -0.3196), (1.275, -6.386, 0.3203), (1.275, -6.386, -0.3196), (-1.273, -6.411, 0.3203)], [], [(1, 3, 2, 0), (4, 6, 5, 7), (3, 1, 4, 7), (0, 2, 5, 6), (2, 3, 7, 5), (1, 0, 6, 4), (9, 11, 10, 8), (12, 14, 13, 15), (11, 9, 12, 15), (8, 10, 13, 14), (10, 11, 15, 13), (9, 8, 14, 12)])
_uv = me_carpaint_shop_004.uv_layers.new(name='UVMap')
_uv.uv.foreach_set('vector', [0.5809, 0.8435, 0.5809, 0.8032, 0.7413, 0.8032, 0.7413, 0.8435, 0.5739, 0.8536, 0.7425, 0.8536, 0.7425, 0.8939, 0.5739, 0.8939, 0.1758, 0.8032, 0.2161, 0.8032, 0.216, 0.8075, 0.1757, 0.8075, 0.2425, 0.4949, 0.2425, 0.5352, 0.2382, 0.5352, 0.2382, 0.4949, 0.005107, 0.9785, 0.1656, 0.9785, 0.1655, 0.9829, 0.005071, 0.9829, 0.9907, 0.5835, 0.9907, 0.744, 0.9864, 0.744, 0.9864, 0.5836, 0.5809, 0.8435, 0.5809, 0.8032, 0.7413, 0.8032, 0.7413, 0.8435, 0.5739, 0.8536, 0.7425, 0.8536, 0.7425, 0.8939, 0.5739, 0.8939, 0.1758, 0.8032, 0.2161, 0.8032, 0.216, 0.8075, 0.1757, 0.8075, 0.2425, 0.4949, 0.2425, 0.5352, 0.2382, 0.5352, 0.2382, 0.4949, 0.005107, 0.9785, 0.1656, 0.9785, 0.1655, 0.9829, 0.005071, 0.9829, 0.9907, 0.5835, 0.9907, 0.744, 0.9864, 0.744, 0.9864, 0.5836])
me_carpaint_shop_004.materials.append(mat_paintshop)
me_carpaint_shop_004.use_remesh_fix_poles = True
me_carpaint_shop_004.use_remesh_preserve_attributes = False
me_carpaint_shop_004.use_mirror_vertex_groups = False
me_carpaint_shop_004.update()
me_carpaint_shop_003 = bpy.data.meshes.new('carpaint_shop.003')
me_carpaint_shop_003.from_pydata([(-1.273, -0.04711, -0.3203), (1.275, -0.02169, -0.3203), (-1.273, -0.04711, 0.3196), (1.275, -0.02169, 0.3196), (1.273, 0.04711, -0.3196), (-1.275, 0.02169, 0.3203), (-1.275, 0.02169, -0.3196), (1.273, 0.04711, 0.3203), (1.273, -6.317, -0.3203), (-1.275, -6.343, -0.3203), (1.273, -6.317, 0.3196), (-1.275, -6.343, 0.3196), (-1.273, -6.411, -0.3196), (1.275, -6.386, 0.3203), (1.275, -6.386, -0.3196), (-1.273, -6.411, 0.3203)], [], [(1, 3, 2, 0), (4, 6, 5, 7), (3, 1, 4, 7), (0, 2, 5, 6), (2, 3, 7, 5), (1, 0, 6, 4), (9, 11, 10, 8), (12, 14, 13, 15), (11, 9, 12, 15), (8, 10, 13, 14), (10, 11, 15, 13), (9, 8, 14, 12)])
_uv = me_carpaint_shop_003.uv_layers.new(name='UVMap')
_uv.uv.foreach_set('vector', [0.7514, 0.8254, 0.7917, 0.8254, 0.7917, 0.9858, 0.7514, 0.9858, 0.8421, 0.8218, 0.8421, 1.001, 0.8018, 1.001, 0.8018, 0.8218, 0.04538, 0.9264, 0.005082, 0.9264, 0.005128, 0.9221, 0.04543, 0.9221, 0.317, 0.9605, 0.317, 0.9202, 0.3214, 0.9201, 0.3214, 0.9604, 0.9919, 0.4122, 0.9919, 0.5727, 0.9875, 0.5727, 0.9875, 0.4122, 0.5755, 0.9846, 0.7359, 0.9846, 0.736, 0.9889, 0.5755, 0.9889, 0.7514, 0.8254, 0.7917, 0.8254, 0.7917, 0.9858, 0.7514, 0.9858, 0.8421, 0.8218, 0.8421, 1.001, 0.8018, 1.001, 0.8018, 0.8218, 0.04538, 0.9264, 0.005082, 0.9264, 0.005128, 0.9221, 0.04543, 0.9221, 0.317, 0.9605, 0.317, 0.9202, 0.3214, 0.9201, 0.3214, 0.9604, 0.9919, 0.4122, 0.9919, 0.5727, 0.9875, 0.5727, 0.9875, 0.4122, 0.5755, 0.9846, 0.7359, 0.9846, 0.736, 0.9889, 0.5755, 0.9889])
me_carpaint_shop_003.materials.append(mat_paintshop)
me_carpaint_shop_003.use_remesh_fix_poles = True
me_carpaint_shop_003.use_remesh_preserve_attributes = False
me_carpaint_shop_003.use_mirror_vertex_groups = False
me_carpaint_shop_003.update()
me_hose_1 = bpy.data.meshes.new('hose_1')
me_hose_1.from_pydata([(-1.906, -2.068, 0.00392), (-1.906, -2.068, 2.105), (-1.906, 2.068, 0.00392), (-1.906, 2.068, 2.105), (1.906, -2.068, 0.00392), (1.906, -2.068, 2.105), (1.906, 2.068, 0.00392), (1.906, 2.068, 2.105), (0.0, 2.068, 3.105), (0.0, -2.068, 3.105), (1.906, -1.727, 0.00392), (1.906, 1.727, 0.00392), (3.051, -1.727, 0.00392), (3.051, 1.727, 0.00392), (1.906, -1.727, 0.1359), (1.906, 1.727, 0.1359), (3.051, -1.727, 0.1359), (3.051, 1.727, 0.1359), (1.906, -1.866, 1.833), (1.906, 1.866, 1.833), (3.199, -1.866, 1.372), (3.199, 1.866, 1.372), (3.016, -1.71, 0.1359), (3.016, 1.708, 0.1359), (-2.045, -2.249, 2.032), (-2.045, 2.263, 2.032), (2.024, -2.249, 2.043), (2.024, 2.263, 2.043), (0.0, 2.263, 3.105), (0.0, -2.249, 3.105), (3.016, 1.708, 0.4687), (3.016, -1.71, 0.4687), (3.03, -1.692, 0.1359), (3.03, -1.692, 0.4687), (3.031, 1.688, 0.1359), (3.031, 1.688, 0.4687), (2.023, 1.708, 0.4687), (2.023, 1.708, 0.1359), (2.022, -1.71, 0.4687), (2.022, -1.71, 0.1359), (3.03, -0.8788, 0.1359), (3.03, -0.8788, 0.4687), (3.031, -0.1026, 0.1359), (3.031, -0.1026, 0.4687), (3.051, -0.9039, 0.00392), (1.906, -0.9039, 0.1359), (3.051, -0.9039, 0.1359), (3.051, -0.06801, 0.00392), (3.051, -0.06801, 0.1359), (1.906, -0.06801, 0.1359), (3.23, -0.9039, 0.00392), (3.23, -0.9039, 0.04833), (3.23, -0.06801, 0.00392), (3.23, -0.06801, 0.04833), (1.906, -1.646, 0.1359), (1.906, 1.646, 0.1359), (3.013, -1.727, 0.1359), (3.013, 1.727, 0.1359), (3.013, 1.727, 1.425), (3.013, -1.727, 1.425), (1.906, 1.646, 1.833), (1.906, -1.646, 1.833), (3.013, -1.689, 0.1359), (3.013, -1.689, 1.425), (3.013, 1.686, 0.1359), (3.013, 1.686, 1.425), (2.023, 1.646, 1.791), (2.023, 1.646, 0.1359), (3.013, -0.8823, 0.1359), (3.013, -0.8411, 0.1359), (3.013, -0.8411, 1.425), (3.013, -0.8823, 1.425), (3.013, -0.1412, 0.1359), (3.013, -0.09987, 0.1359), (3.013, -0.09987, 1.425), (3.013, -0.1412, 1.425), (2.024, -1.646, 0.1359), (2.024, -1.646, 1.791), (1.906, -1.727, 0.1359), (1.906, 1.727, 0.1359), (3.051, -1.727, 0.1359), (3.051, 1.727, 0.1359), (3.051, 1.727, 1.425), (3.051, -1.727, 1.425), (1.906, 1.727, 1.833), (1.906, -1.727, 1.833), (3.051, -1.689, 0.1359), (3.051, -1.689, 1.425), (3.051, 1.686, 0.1359), (3.051, 1.686, 1.425), (2.023, 1.727, 1.791), (2.023, 1.727, 0.1359), (3.051, -0.8823, 0.1359), (3.051, -0.8411, 0.1359), (3.051, -0.8411, 1.425), (3.051, -0.8823, 1.425), (3.051, -0.1412, 0.1359), (3.051, -0.09987, 0.1359), (3.051, -0.09987, 1.425), (3.051, -0.1412, 1.425), (2.024, -1.727, 0.1359), (2.024, -1.727, 1.791)], [], [(1, 2, 0), (3, 7, 6), (7, 4, 6), (5, 1, 0), (14, 46, 45), (15, 13, 11), (46, 12, 44), (16, 10, 12), (18, 21, 19), (25, 29, 28), (28, 26, 27), (36, 23, 37), (35, 42, 34), (22, 38, 39), (41, 32, 40), (53, 47, 48), (45, 48, 49), (49, 17, 15), (17, 47, 13), (53, 50, 52), (52, 44, 47), (44, 51, 46), (51, 48, 46), (71, 69, 68), (66, 55, 67), (56, 63, 62), (75, 73, 72), (64, 58, 57), (77, 54, 61), (93, 95, 92), (90, 79, 84), (87, 80, 86), (97, 99, 96), (82, 88, 81), (78, 101, 85), (58, 81, 57), (56, 83, 59), (63, 86, 62), (64, 89, 65), (67, 90, 66), (68, 95, 71), (70, 93, 69), (72, 99, 75), (74, 97, 73), (77, 100, 76), (1, 3, 2), (6, 2, 3), (3, 8, 7), (7, 5, 4), (0, 4, 5), (5, 9, 1), (14, 16, 46), (15, 17, 13), (46, 16, 12), (16, 14, 10), (18, 20, 21), (25, 24, 29), (28, 29, 26), (36, 30, 23), (35, 43, 42), (22, 31, 38), (41, 33, 32), (53, 52, 47), (45, 46, 48), (49, 48, 17), (17, 48, 47), (53, 51, 50), (52, 50, 44), (44, 50, 51), (51, 53, 48), (71, 70, 69), (66, 60, 55), (56, 59, 63), (75, 74, 73), (64, 65, 58), (77, 76, 54), (93, 94, 95), (90, 91, 79), (87, 83, 80), (97, 98, 99), (82, 89, 88), (78, 100, 101), (58, 82, 81), (56, 80, 83), (63, 87, 86), (64, 88, 89), (67, 91, 90), (68, 92, 95), (70, 94, 93), (72, 96, 99), (74, 98, 97), (77, 101, 100)])
_uv = me_hose_1.uv_layers.new(name='UVMap')
_uv.uv.foreach_set('vector', [0.808, 0.2108, 0.9123, 0.005378, 0.9123, 0.2108, 0.2403, 0.6778, 0.4296, 0.6778, 0.4296, 0.7821, 0.005381, 0.7479, 0.2108, 0.8523, 0.005381, 0.8523, 0.672, 0.537, 0.672, 0.7264, 0.5677, 0.7264, 0.8079, 0.2796, 0.8489, 0.2227, 0.8489, 0.2796, 0.7609, 0.2753, 0.7675, 0.2185, 0.7675, 0.2753, 0.3007, 0.2443, 0.2941, 0.2852, 0.2941, 0.2443, 0.2971, 0.6296, 0.2403, 0.6231, 0.2971, 0.6231, 0.1907, 0.8641, 0.005384, 0.9323, 0.005384, 0.8641, 0.3605, 0.6108, 0.1364, 0.4961, 0.3605, 0.4961, 0.2295, 0.7366, 0.005382, 0.6231, 0.2295, 0.6231, 0.2668, 0.2936, 0.2833, 0.2443, 0.2833, 0.2936, 0.6228, 0.005381, 0.6062, 0.0943, 0.6062, 0.005381, 0.7336, 0.2184, 0.7501, 0.2678, 0.7336, 0.2678, 0.2396, 0.3146, 0.1992, 0.2981, 0.2396, 0.2981, 0.6151, 0.2024, 0.6062, 0.2046, 0.6062, 0.198, 0.1992, 0.2443, 0.2561, 0.2858, 0.1992, 0.2858, 0.9231, 0.1151, 0.9799, 0.2043, 0.9231, 0.2043, 0.5689, 0.8965, 0.4797, 0.8899, 0.5689, 0.8899, 0.9946, 0.9351, 0.9924, 0.9767, 0.9924, 0.9351, 0.5837, 0.4924, 0.5927, 0.4509, 0.5927, 0.4924, 0.3507, 0.2003, 0.3418, 0.1981, 0.3507, 0.1937, 0.8079, 0.2916, 0.8495, 0.3015, 0.8079, 0.3015, 0.9816, 0.9502, 0.9176, 0.9522, 0.9176, 0.9502, 0.7121, 0.961, 0.6298, 0.9668, 0.6298, 0.961, 0.3847, 0.8082, 0.3828, 0.8722, 0.3828, 0.8082, 0.7211, 0.601, 0.7191, 0.537, 0.7211, 0.537, 0.2216, 0.8119, 0.2236, 0.7479, 0.2236, 0.8119, 0.6191, 0.8943, 0.6132, 0.9765, 0.6132, 0.8922, 0.6353, 0.7737, 0.6993, 0.7758, 0.6353, 0.7758, 0.9025, 0.956, 0.8203, 0.9502, 0.9046, 0.9502, 0.5438, 0.9093, 0.4797, 0.9112, 0.4797, 0.9093, 0.9916, 0.4143, 0.9895, 0.4783, 0.9895, 0.4143, 0.5512, 0.7086, 0.5491, 0.6446, 0.5512, 0.6446, 0.1364, 0.3519, 0.1422, 0.4341, 0.1364, 0.4362, 0.4226, 0.8722, 0.4208, 0.8082, 0.4226, 0.8082, 0.4081, 0.8082, 0.41, 0.8722, 0.4081, 0.8722, 0.977, 0.9631, 0.913, 0.965, 0.913, 0.9631, 0.8006, 0.9693, 0.8647, 0.9674, 0.8647, 0.9693, 0.9906, 0.7247, 0.9866, 0.6424, 0.9906, 0.6424, 0.3954, 0.8082, 0.3973, 0.8722, 0.3954, 0.8722, 0.7899, 0.9631, 0.7258, 0.965, 0.7258, 0.9631, 0.6298, 0.9801, 0.6938, 0.9782, 0.6938, 0.9801, 0.9926, 0.1792, 0.9907, 0.1151, 0.9926, 0.1151, 0.9906, 0.8194, 0.9866, 0.7371, 0.9906, 0.7371, 0.808, 0.2108, 0.808, 0.005378, 0.9123, 0.005378, 0.4296, 0.7821, 0.2403, 0.7821, 0.2403, 0.6778, 0.2403, 0.6778, 0.3349, 0.6281, 0.4296, 0.6778, 0.005381, 0.7479, 0.2108, 0.7479, 0.2108, 0.8523, 0.5677, 0.7264, 0.5677, 0.537, 0.672, 0.537, 0.672, 0.537, 0.7217, 0.6317, 0.672, 0.7264, 0.8079, 0.2796, 0.8079, 0.2227, 0.8489, 0.2227, 0.7609, 0.2753, 0.7609, 0.2185, 0.7675, 0.2185, 0.3007, 0.2443, 0.3007, 0.2852, 0.2941, 0.2852, 0.2971, 0.6296, 0.2403, 0.6296, 0.2403, 0.6231, 0.1907, 0.8641, 0.1907, 0.9323, 0.005384, 0.9323, 0.3605, 0.6108, 0.1364, 0.6108, 0.1364, 0.4961, 0.2295, 0.7366, 0.005382, 0.7366, 0.005382, 0.6231, 0.2668, 0.2936, 0.2668, 0.2443, 0.2833, 0.2443, 0.6228, 0.005381, 0.6228, 0.0943, 0.6062, 0.0943, 0.7336, 0.2184, 0.7501, 0.2184, 0.7501, 0.2678, 0.2396, 0.3146, 0.1992, 0.3146, 0.1992, 0.2981, 0.6151, 0.2024, 0.6151, 0.2046, 0.6062, 0.2046, 0.1992, 0.2443, 0.2561, 0.2443, 0.2561, 0.2858, 0.9231, 0.1151, 0.9799, 0.1151, 0.9799, 0.2043, 0.5689, 0.8965, 0.4797, 0.8965, 0.4797, 0.8899, 0.9946, 0.9351, 0.9946, 0.9767, 0.9924, 0.9767, 0.5837, 0.4924, 0.5837, 0.4509, 0.5927, 0.4509, 0.3507, 0.2003, 0.3418, 0.2003, 0.3418, 0.1981, 0.8079, 0.2916, 0.8495, 0.2916, 0.8495, 0.3015, 0.9816, 0.9502, 0.9816, 0.9522, 0.9176, 0.9522, 0.7121, 0.961, 0.7141, 0.9668, 0.6298, 0.9668, 0.3847, 0.8082, 0.3847, 0.8722, 0.3828, 0.8722, 0.7211, 0.601, 0.7191, 0.601, 0.7191, 0.537, 0.2216, 0.8119, 0.2216, 0.7479, 0.2236, 0.7479, 0.6191, 0.8943, 0.6191, 0.9765, 0.6132, 0.9765, 0.6353, 0.7737, 0.6993, 0.7737, 0.6993, 0.7758, 0.9025, 0.956, 0.8203, 0.956, 0.8203, 0.9502, 0.5438, 0.9093, 0.5438, 0.9112, 0.4797, 0.9112, 0.9916, 0.4143, 0.9916, 0.4783, 0.9895, 0.4783, 0.5512, 0.7086, 0.5491, 0.7086, 0.5491, 0.6446, 0.1364, 0.3519, 0.1422, 0.3519, 0.1422, 0.4341, 0.4226, 0.8722, 0.4208, 0.8722, 0.4208, 0.8082, 0.4081, 0.8082, 0.41, 0.8082, 0.41, 0.8722, 0.977, 0.9631, 0.977, 0.965, 0.913, 0.965, 0.8006, 0.9693, 0.8006, 0.9674, 0.8647, 0.9674, 0.9906, 0.7247, 0.9866, 0.7247, 0.9866, 0.6424, 0.3954, 0.8082, 0.3973, 0.8082, 0.3973, 0.8722, 0.7899, 0.9631, 0.7899, 0.965, 0.7258, 0.965, 0.6298, 0.9801, 0.6298, 0.9782, 0.6938, 0.9782, 0.9926, 0.1792, 0.9907, 0.1792, 0.9907, 0.1151, 0.9906, 0.8194, 0.9866, 0.8194, 0.9866, 0.7371])
me_hose_1.materials.append(mat_houses)
me_hose_1.use_remesh_fix_poles = True
me_hose_1.use_remesh_preserve_attributes = False
me_hose_1.use_mirror_vertex_groups = False
me_hose_1.update()
me_hose_1_001 = bpy.data.meshes.new('hose_1.001')
me_hose_1_001.from_pydata([(-1.906, -2.068, 0.00392), (-1.906, 2.068, 0.00392), (1.906, -2.068, 0.00392), (1.906, 2.068, 0.00392), (1.906, -1.727, 0.00392), (1.906, 1.727, 0.00392), (3.051, -1.727, 0.00392), (3.051, 1.727, 0.00392), (-1.906, 2.068, 3.105), (-1.906, -2.068, 3.105), (1.906, -2.068, 3.105), (1.906, 2.068, 3.105), (1.906, -1.727, 3.105), (1.906, 1.727, 3.105), (3.051, -1.727, 3.105), (3.051, 1.727, 3.105)], [], [(3, 2, 10, 11), (0, 1, 8, 9), (2, 0, 9, 10), (1, 3, 11, 8), (7, 6, 14, 15), (6, 4, 12, 14), (5, 7, 15, 13)])
_uv = me_hose_1_001.uv_layers.new(name='UVMap')
_uv.uv.foreach_set('vector', [0.0, 0.0, 0.0, 0.0, 0.0, 0.0, 0.0, 0.0, 0.0, 0.0, 0.0, 0.0, 0.0, 0.0, 0.0, 0.0, 0.0, 0.0, 0.0, 0.0, 0.0, 0.0, 0.0, 0.0, 0.0, 0.0, 0.0, 0.0, 0.0, 0.0, 0.0, 0.0, 0.0, 0.0, 0.0, 0.0, 0.0, 0.0, 0.0, 0.0, 0.0, 0.0, 0.0, 0.0, 0.0, 0.0, 0.0, 0.0, 0.0, 0.0, 0.0, 0.0, 0.0, 0.0, 0.0, 0.0])
me_hose_1_001.materials.append(mat_buildings_invis)
me_hose_1_001.use_remesh_fix_poles = True
me_hose_1_001.use_remesh_preserve_attributes = False
me_hose_1_001.use_mirror_vertex_groups = False
me_hose_1_001.update()
me_hose_2 = bpy.data.meshes.new('hose_2')
me_hose_2.from_pydata([(-1.854, -2.098, -0.002), (-1.854, -2.098, 1.961), (-1.854, 2.099, -0.002), (-1.854, 2.099, 1.961), (1.853, -2.098, -0.002), (1.853, -2.098, 1.961), (1.853, 2.099, -0.002), (1.853, 2.099, 1.961), (-0.0008086, 2.099, 3.248), (-0.0008086, -2.098, 3.248), (-1.989, -2.282, 1.868), (-1.989, 2.297, 1.868), (3.573, -2.282, 0.7665), (-0.0008086, 2.297, 3.248), (-0.0008086, -2.282, 3.248), (1.853, -1.898, 1.961), (3.474, 0.7505, 0.8254), (3.474, 0.7505, -0.002), (3.474, -1.898, -0.002), (3.474, -1.898, 0.8254), (3.573, 0.9646, 0.7665), (2.011, 2.297, 1.851), (2.011, 0.9646, 1.851), (0.3779, 2.099, 0.00392), (0.3779, 2.099, 0.1359), (-0.458, 2.099, 0.00392), (-0.458, 2.099, 0.1359), (0.3779, 2.279, 0.00392), (0.3779, 2.279, 0.04833), (-0.458, 2.279, 0.00392), (-0.458, 2.279, 0.04833), (1.853, 0.7505, -0.002), (1.853, 0.7505, 1.961), (1.853, -1.898, -0.002)], [], [(1, 2, 0), (3, 7, 6), (5, 1, 0), (16, 18, 17), (31, 16, 17), (33, 19, 15), (10, 13, 11), (12, 20, 22), (30, 25, 26), (30, 27, 29), (23, 28, 24), (28, 26, 24), (1, 3, 2), (6, 2, 3), (3, 8, 7), (4, 33, 15, 5), (0, 4, 5), (5, 9, 1), (16, 19, 18), (31, 32, 16), (33, 18, 19), (31, 6, 7, 32), (10, 14, 13), (22, 21, 13), (13, 14, 22), (14, 12, 22), (30, 29, 25), (30, 28, 27), (23, 27, 28), (28, 30, 26)])
_uv = me_hose_2.uv_layers.new(name='UVMap')
_uv.uv.foreach_set('vector', [0.8581, 0.8402, 0.9556, 0.6317, 0.9556, 0.8402, 0.7499, 0.8158, 0.7499, 0.6317, 0.8474, 0.6317, 0.4404, 0.7807, 0.6245, 0.7807, 0.6245, 0.8782, 0.1369, 0.9848, 0.005383, 0.9438, 0.1369, 0.9438, 0.4404, 0.6446, 0.4815, 0.7251, 0.4404, 0.7251, 0.2015, 0.992, 0.2426, 0.9115, 0.299, 0.992, 0.1256, 0.5793, 0.005385, 0.3519, 0.1256, 0.3519, 0.4153, 0.005376, 0.4153, 0.1666, 0.3209, 0.1666, 0.6357, 0.06809, 0.6335, 0.05919, 0.6401, 0.05919, 0.1892, 0.946, 0.1477, 0.9437, 0.1892, 0.9437, 0.6062, 0.1065, 0.6151, 0.1087, 0.6062, 0.1131, 0.6434, 0.005385, 0.6335, 0.0469, 0.6335, 0.005385, 0.8581, 0.8402, 0.8581, 0.6317, 0.9556, 0.6317, 0.8474, 0.6317, 0.8474, 0.8158, 0.7499, 0.8158, 0.7499, 0.8158, 0.6859, 0.7237, 0.7499, 0.6317, 0.005376, 0.6007, 0.005376, 0.5908, 0.1029, 0.5908, 0.1029, 0.6007, 0.6245, 0.8782, 0.4404, 0.8782, 0.4404, 0.7807, 0.4404, 0.7807, 0.5325, 0.7168, 0.6245, 0.7807, 0.1369, 0.9848, 0.005383, 0.9848, 0.005383, 0.9438, 0.4404, 0.6446, 0.5379, 0.6446, 0.4815, 0.7251, 0.2015, 0.992, 0.2015, 0.9115, 0.2426, 0.9115, 0.9231, 0.005383, 0.9901, 0.005383, 0.9901, 0.1029, 0.9231, 0.1029, 0.1256, 0.5793, 0.005385, 0.5793, 0.005385, 0.3519, 0.3209, 0.1666, 0.3209, 0.2328, 0.1992, 0.2328, 0.1992, 0.2328, 0.1992, 0.005376, 0.3209, 0.1666, 0.1992, 0.005376, 0.4153, 0.005376, 0.3209, 0.1666, 0.6357, 0.06809, 0.6335, 0.06809, 0.6335, 0.05919, 0.1892, 0.946, 0.1477, 0.946, 0.1477, 0.9437, 0.6062, 0.1065, 0.6151, 0.1065, 0.6151, 0.1087, 0.6434, 0.005385, 0.6434, 0.0469, 0.6335, 0.0469])
me_hose_2.materials.append(mat_houses)
me_hose_2.use_remesh_fix_poles = True
me_hose_2.use_remesh_preserve_attributes = False
me_hose_2.use_mirror_vertex_groups = False
me_hose_2.update()
me_hose_2_001 = bpy.data.meshes.new('hose_2.001')
me_hose_2_001.from_pydata([(-1.854, -2.098, -0.002), (-1.854, 2.099, -0.002), (1.853, -2.098, -0.002), (1.853, 2.099, -0.002), (3.474, 0.7505, -0.002), (3.474, -1.898, -0.002), (1.853, 0.7505, -0.002), (1.853, -1.898, -0.002), (-1.854, -2.098, 3.248), (-1.854, 2.099, 3.248), (1.853, -2.098, 3.248), (1.853, 2.099, 3.248), (3.474, 0.7505, 3.248), (3.474, -1.898, 3.248), (1.853, 0.7505, 3.248), (1.853, -1.898, 3.248)], [], [(4, 6, 14, 12), (5, 4, 12, 13), (2, 7, 15, 10), (1, 0, 8, 9), (7, 5, 13, 15), (6, 3, 11, 14), (0, 2, 10, 8), (3, 1, 9, 11)])
_uv = me_hose_2_001.uv_layers.new(name='UVMap')
_uv.uv.foreach_set('vector', [0.0, 0.0, 0.0, 0.0, 0.0, 0.0, 0.0, 0.0, 0.0, 0.0, 0.0, 0.0, 0.0, 0.0, 0.0, 0.0, 0.0, 0.0, 0.0, 0.0, 0.0, 0.0, 0.0, 0.0, 0.0, 0.0, 0.0, 0.0, 0.0, 0.0, 0.0, 0.0, 0.0, 0.0, 0.0, 0.0, 0.0, 0.0, 0.0, 0.0, 0.0, 0.0, 0.0, 0.0, 0.0, 0.0, 0.0, 0.0, 0.0, 0.0, 0.0, 0.0, 0.0, 0.0, 0.0, 0.0, 0.0, 0.0, 0.0, 0.0, 0.0, 0.0, 0.0, 0.0])
me_hose_2_001.materials.append(mat_buildings_invis)
me_hose_2_001.use_remesh_fix_poles = True
me_hose_2_001.use_remesh_preserve_attributes = False
me_hose_2_001.use_mirror_vertex_groups = False
me_hose_2_001.update()
me_hose_3 = bpy.data.meshes.new('hose_3')
me_hose_3.from_pydata([(3.085, -3.106, -0.002), (3.085, -3.106, 2.346), (-3.085, -3.106, -0.002), (-3.085, -3.106, 2.346), (3.085, 2.852, -0.002), (3.085, 2.852, 2.346), (-3.085, 2.852, -0.002), (-3.085, 2.852, 2.346), (-3.085, 0.007676, 3.838), (3.085, 0.007676, 3.838), (5.589, -2.577, -0.002), (5.589, 0.6995, -0.002), (3.085, -2.577, 2.199), (5.589, -2.577, 1.554), (5.589, 0.6995, 1.554), (3.355, -3.312, 2.238), (-3.376, -3.312, 2.238), (3.355, 3.027, 2.254), (-3.376, 3.027, 2.254), (-3.376, 0.007676, 3.838), (3.355, 0.007676, 3.838), (3.085, -2.808, 2.199), (3.085, 0.9301, 2.199), (5.769, -2.808, 1.508), (5.769, 0.9301, 1.508), (1.409, 2.794, 4.29), (1.409, 0.3237, 3.669), (1.409, 0.3237, 4.29), (-1.389, 2.794, 2.372), (-1.389, 2.794, 4.29), (-1.389, 0.3237, 3.669), (-1.389, 0.3237, 4.29), (-0.05314, 0.3237, 5.524), (-0.05314, 2.794, 5.524), (1.538, 2.985, 4.195), (1.538, 0.1202, 4.195), (-1.505, 2.985, 4.201), (-1.505, 0.1202, 4.201), (-0.05314, 0.1202, 5.524), (-0.05314, 2.985, 5.524), (3.085, 2.852, 2.011), (3.085, 0.9322, 2.011), (3.085, 0.9322, 0.2768), (0.8844, 0.9322, 0.2768), (0.8844, 0.9322, 2.011), (3.085, 2.852, 0.2768), (0.8844, 2.852, 0.2768), (3.085, 2.662, 2.011), (3.085, 2.662, 0.2768), (2.895, 0.9322, 2.011), (2.895, 0.9322, 0.2768), (0.8844, 2.662, 2.011), (0.8844, 2.662, 0.2768), (2.889, 2.662, 2.011), (2.889, 2.662, 0.2768), (1.157, 2.662, 2.011), (1.157, 2.662, 0.2768), (2.895, 1.179, 2.011), (2.895, 1.179, 0.2768), (0.8844, 2.852, 2.011), (2.889, 2.852, 2.011), (2.889, 2.852, 0.2768), (1.157, 2.852, 2.011), (1.157, 2.852, 0.2768), (3.085, 1.179, 2.011), (3.085, 1.179, 0.2768), (2.993, 2.662, 0.7727), (2.993, 2.662, 0.2768), (2.993, 1.179, 0.7727), (2.993, 1.179, 0.2768), (2.164, 2.79, 0.7727), (2.164, 2.79, 0.2768), (1.157, 2.79, 0.7727), (1.157, 2.79, 0.2768), (2.085, 2.852, 0.2768), (2.085, 2.852, -0.002), (2.944, 2.852, 0.2768), (2.944, 2.852, -0.002), (2.085, 3.183, -0.002), (2.944, 3.183, -0.002), (2.944, 3.183, 0.08468), (2.085, 3.183, 0.08468), (1.409, 2.794, 2.374), (3.085, -2.577, -0.002), (3.085, 0.6995, -0.002), (3.085, 0.6995, 2.199)], [], [(1, 2, 0), (8, 7, 6), (13, 11, 14), (83, 13, 12), (19, 15, 20), (82, 26, 17), (21, 24, 22), (25, 26, 82), (27, 32, 31), (30, 29, 28), (29, 25, 82), (37, 39, 36), (35, 39, 38), (43, 59, 44), (42, 41, 85), (46, 42, 45), (59, 46, 6), (41, 59, 40), (42, 44, 41), (58, 49, 57), (54, 47, 53), (52, 55, 51), (41, 65, 64), (40, 61, 60), (62, 46, 59), (48, 40, 47), (53, 61, 54), (14, 84, 85), (56, 62, 55), (57, 65, 58), (68, 67, 66), (71, 72, 70), (77, 74, 75), (81, 79, 78), (75, 81, 78), (76, 81, 74), (77, 80, 76), (20, 30, 19), (1, 3, 2), (6, 2, 8), (2, 3, 8), (13, 10, 11), (83, 10, 13), (19, 16, 15), (18, 19, 30), (18, 30, 28), (26, 20, 17), (18, 28, 17), (28, 82, 17), (21, 23, 24), (25, 27, 26), (30, 26, 31), (26, 27, 31), (30, 31, 29), (82, 28, 29), (29, 33, 25), (37, 38, 39), (35, 34, 39), (43, 46, 59), (41, 40, 5), (5, 9, 85), (9, 1, 12), (85, 9, 12), (1, 0, 12), (0, 83, 12), (4, 45, 42), (84, 4, 42), (85, 84, 42), (41, 5, 85), (46, 43, 42), (7, 5, 59), (5, 40, 59), (45, 4, 46), (4, 6, 46), (7, 59, 6), (41, 44, 59), (42, 43, 44), (58, 50, 49), (54, 48, 47), (52, 56, 55), (41, 42, 65), (40, 45, 61), (62, 63, 46), (48, 45, 40), (53, 60, 61), (14, 11, 84), (56, 63, 62), (57, 64, 65), (68, 69, 67), (71, 73, 72), (77, 76, 74), (81, 80, 79), (75, 74, 81), (76, 80, 81), (77, 79, 80), (20, 26, 30)])
_uv = me_hose_3.uv_layers.new(name='UVMap')
_uv.uv.foreach_set('vector', [0.7336, 0.6196, 0.8502, 0.3131, 0.8502, 0.6196, 0.3105, 0.2944, 0.4518, 0.3685, 0.4518, 0.4852, 0.7126, 0.9494, 0.6353, 0.7866, 0.7126, 0.7866, 0.4625, 0.4763, 0.5398, 0.3519, 0.5719, 0.4763, 0.1885, 0.3397, 0.005384, 0.005376, 0.1885, 0.005376, 0.4391, 0.2431, 0.5777, 0.2431, 0.4261, 0.3397, 0.5569, 0.4961, 0.3712, 0.6337, 0.3712, 0.4961, 0.6025, 0.9886, 0.4798, 0.9578, 0.6025, 0.8935, 0.3843, 0.3208, 0.323, 0.2482, 0.3843, 0.1819, 0.861, 0.5635, 0.9837, 0.5327, 0.9837, 0.6279, 0.2768, 0.9321, 0.2768, 0.7931, 0.3719, 0.7931, 0.861, 0.3777, 0.9585, 0.52, 0.861, 0.52, 0.9639, 0.2228, 0.861, 0.365, 0.861, 0.2228, 0.469, 0.8899, 0.3828, 0.9853, 0.3828, 0.8899, 0.7833, 0.206, 0.6972, 0.206, 0.6879, 0.1944, 0.5452, 0.2244, 0.4499, 0.1151, 0.5452, 0.1151, 0.6228, 0.3278, 0.709, 0.3278, 0.7228, 0.5249, 0.6986, 0.1534, 0.794, 0.04412, 0.794, 0.1534, 0.9678, 0.9374, 0.8585, 0.8512, 0.9678, 0.8512, 0.9747, 0.3153, 0.987, 0.4015, 0.9747, 0.4015, 0.7234, 0.9513, 0.8095, 0.9416, 0.8095, 0.9513, 0.9747, 0.2163, 0.9883, 0.3025, 0.9747, 0.3025, 0.7848, 0.1769, 0.6986, 0.1646, 0.7848, 0.1646, 0.5657, 0.1151, 0.556, 0.2013, 0.556, 0.1151, 0.5743, 0.4381, 0.5879, 0.3519, 0.5879, 0.4381, 0.9664, 0.7371, 0.9758, 0.8233, 0.9664, 0.8233, 0.9787, 0.5005, 0.9693, 0.4143, 0.9787, 0.4143, 0.8478, 0.8525, 0.7234, 0.9298, 0.7234, 0.8205, 0.9786, 0.8361, 0.988, 0.9223, 0.9786, 0.9223, 0.9664, 0.6381, 0.9758, 0.7243, 0.9664, 0.7243, 0.2975, 0.9684, 0.3711, 0.9437, 0.3711, 0.9684, 0.6685, 0.7618, 0.6185, 0.7371, 0.6685, 0.7371, 0.6336, 0.2658, 0.6474, 0.3085, 0.6336, 0.3085, 0.4254, 0.7974, 0.3827, 0.7931, 0.4254, 0.7931, 0.6542, 0.005382, 0.6585, 0.02186, 0.6542, 0.02186, 0.861, 0.6206, 0.9036, 0.6015, 0.9036, 0.6206, 0.3317, 0.1776, 0.3481, 0.1819, 0.3317, 0.1914, 0.5955, 0.3397, 0.5777, 0.1041, 0.5955, 0.005379, 0.7336, 0.6196, 0.7336, 0.3131, 0.8502, 0.3131, 0.4518, 0.4852, 0.1558, 0.4852, 0.3105, 0.2944, 0.1558, 0.4852, 0.1558, 0.3685, 0.3105, 0.2944, 0.7126, 0.9494, 0.6353, 0.9494, 0.6353, 0.7866, 0.4625, 0.4763, 0.4625, 0.3519, 0.5398, 0.3519, 0.1885, 0.3397, 0.005384, 0.3397, 0.005384, 0.005376, 0.4261, 0.00538, 0.5955, 0.005379, 0.5777, 0.1041, 0.4261, 0.00538, 0.5777, 0.1041, 0.4391, 0.1041, 0.5777, 0.2431, 0.5955, 0.3397, 0.4261, 0.3397, 0.4261, 0.00538, 0.4391, 0.1041, 0.4261, 0.3397, 0.4391, 0.1041, 0.4391, 0.2431, 0.4261, 0.3397, 0.5569, 0.4961, 0.5569, 0.6337, 0.3712, 0.6337, 0.6025, 0.9886, 0.4798, 0.9886, 0.4798, 0.9578, 0.4151, 0.1819, 0.4151, 0.3208, 0.3843, 0.1819, 0.4151, 0.3208, 0.3843, 0.3208, 0.3843, 0.1819, 0.861, 0.5635, 0.861, 0.5327, 0.9837, 0.5327, 0.3719, 0.7931, 0.3721, 0.9321, 0.2768, 0.9321, 0.2768, 0.9321, 0.2155, 0.8657, 0.2768, 0.7931, 0.861, 0.3777, 0.9585, 0.3777, 0.9585, 0.52, 0.9639, 0.2228, 0.9639, 0.365, 0.861, 0.365, 0.469, 0.8899, 0.469, 0.9853, 0.3828, 0.9853, 0.6972, 0.206, 0.6972, 0.3013, 0.6806, 0.3013, 0.6806, 0.3013, 0.6064, 0.16, 0.6879, 0.1944, 0.6064, 0.16, 0.6806, 0.005379, 0.6879, 0.03165, 0.6879, 0.1944, 0.6064, 0.16, 0.6879, 0.03165, 0.6806, 0.005379, 0.7972, 0.00538, 0.6879, 0.03165, 0.7972, 0.00538, 0.7972, 0.03165, 0.6879, 0.03165, 0.7972, 0.3013, 0.7833, 0.3013, 0.7833, 0.206, 0.7972, 0.1944, 0.7972, 0.3013, 0.7833, 0.206, 0.6879, 0.1944, 0.7972, 0.1944, 0.7833, 0.206, 0.6972, 0.206, 0.6806, 0.3013, 0.6879, 0.1944, 0.5452, 0.2244, 0.4499, 0.2244, 0.4499, 0.1151, 0.6062, 0.5249, 0.6062, 0.2185, 0.6228, 0.3278, 0.6062, 0.2185, 0.6228, 0.2185, 0.6228, 0.3278, 0.709, 0.2185, 0.7228, 0.2185, 0.709, 0.3278, 0.7228, 0.2185, 0.7228, 0.5249, 0.709, 0.3278, 0.6062, 0.5249, 0.6228, 0.3278, 0.7228, 0.5249, 0.6986, 0.1534, 0.6986, 0.04412, 0.794, 0.04412, 0.9678, 0.9374, 0.8585, 0.9374, 0.8585, 0.8512, 0.9747, 0.3153, 0.987, 0.3153, 0.987, 0.4015, 0.7234, 0.9513, 0.7234, 0.9416, 0.8095, 0.9416, 0.9747, 0.2163, 0.9883, 0.2163, 0.9883, 0.3025, 0.7848, 0.1769, 0.6986, 0.1769, 0.6986, 0.1646, 0.5657, 0.1151, 0.5657, 0.2013, 0.556, 0.2013, 0.5743, 0.4381, 0.5743, 0.3519, 0.5879, 0.3519, 0.9664, 0.7371, 0.9758, 0.7371, 0.9758, 0.8233, 0.9787, 0.5005, 0.9693, 0.5005, 0.9693, 0.4143, 0.8478, 0.8525, 0.8478, 0.9298, 0.7234, 0.9298, 0.9786, 0.8361, 0.988, 0.8361, 0.988, 0.9223, 0.9664, 0.6381, 0.9758, 0.6381, 0.9758, 0.7243, 0.2975, 0.9684, 0.2975, 0.9437, 0.3711, 0.9437, 0.6685, 0.7618, 0.6185, 0.7618, 0.6185, 0.7371, 0.6336, 0.2658, 0.6474, 0.2658, 0.6474, 0.3085, 0.4254, 0.7974, 0.3827, 0.7974, 0.3827, 0.7931, 0.6542, 0.005382, 0.668, 0.005382, 0.6585, 0.02186, 0.861, 0.6206, 0.861, 0.6015, 0.9036, 0.6015, 0.3317, 0.1776, 0.3481, 0.1776, 0.3481, 0.1819, 0.5955, 0.3397, 0.5777, 0.2431, 0.5777, 0.1041])
me_hose_3.materials.append(mat_houses)
me_hose_3.use_remesh_fix_poles = True
me_hose_3.use_remesh_preserve_attributes = False
me_hose_3.use_mirror_vertex_groups = False
me_hose_3.update()
me_hose_3_001 = bpy.data.meshes.new('hose_3.001')
me_hose_3_001.from_pydata([(3.085, -3.106, -0.002), (-3.085, -3.106, -0.002), (3.085, 2.852, -0.002), (-3.085, 2.852, -0.002), (5.589, -2.577, -0.002), (5.589, 0.6995, -0.002), (3.085, -2.577, -0.002), (3.085, 0.6995, -0.002), (3.085, -3.106, 5.524), (-3.085, -3.106, 5.524), (3.085, 2.852, 5.524), (-3.085, 2.852, 5.524), (5.589, -2.577, 5.524), (5.589, 0.6995, 5.524), (3.085, -2.577, 5.524), (3.085, 0.6995, 5.524)], [], [(5, 7, 15, 13), (2, 3, 11, 10), (4, 5, 13, 12), (1, 0, 8, 9), (6, 4, 12, 14), (0, 6, 14, 8), (7, 2, 10, 15), (3, 1, 9, 11)])
_uv = me_hose_3_001.uv_layers.new(name='UVMap')
_uv.uv.foreach_set('vector', [0.0, 0.0, 0.0, 0.0, 0.0, 0.0, 0.0, 0.0, 0.0, 0.0, 0.0, 0.0, 0.0, 0.0, 0.0, 0.0, 0.0, 0.0, 0.0, 0.0, 0.0, 0.0, 0.0, 0.0, 0.0, 0.0, 0.0, 0.0, 0.0, 0.0, 0.0, 0.0, 0.0, 0.0, 0.0, 0.0, 0.0, 0.0, 0.0, 0.0, 0.0, 0.0, 0.0, 0.0, 0.0, 0.0, 0.0, 0.0, 0.0, 0.0, 0.0, 0.0, 0.0, 0.0, 0.0, 0.0, 0.0, 0.0, 0.0, 0.0, 0.0, 0.0, 0.0, 0.0])
me_hose_3_001.materials.append(mat_buildings_invis)
me_hose_3_001.use_remesh_fix_poles = True
me_hose_3_001.use_remesh_preserve_attributes = False
me_hose_3_001.use_mirror_vertex_groups = False
me_hose_3_001.update()
me_cube_015 = bpy.data.meshes.new('Cube.015')
me_cube_015.from_pydata([(-1.2, 1.889, -0.8823), (-1.2, -2.194, -0.3431), (-1.2, -1.758, -0.8823), (-1.2, -1.476, -0.8823), (-1.2, -0.8249, -0.8823), (-1.2, -0.8879, -0.6419), (-1.2, -1.146, -0.5157), (-1.2, -1.383, -0.6372), (-1.2, -2.194, 0.8376), (-1.2, -1.973, 1.059), (-1.2, 1.586, 1.059), (-1.2, 1.763, 0.9325), (-1.2, 2.158, -0.2282), (-1.2, 2.14, -0.4317), (1.2, 1.889, -0.8823), (1.2, -2.194, -0.3431), (1.2, -1.758, -0.8823), (1.2, -1.476, -0.8823), (1.2, -0.8249, -0.8823), (1.2, -0.8879, -0.6419), (1.2, -1.146, -0.5157), (1.2, -1.383, -0.6372), (1.2, -2.194, 0.8376), (1.2, -1.973, 1.059), (1.2, 1.586, 1.059), (1.2, 1.763, 0.9325), (1.2, 2.158, -0.2282), (1.2, 2.14, -0.4317), (0.8281, -1.476, -0.8823), (-0.8281, -1.476, -0.8823), (0.8281, -0.8249, -0.8823), (-0.8281, -0.8249, -0.8823), (-0.8281, -0.8879, -0.6419), (0.8281, -0.8879, -0.6419), (0.8281, -1.146, -0.5157), (-0.8281, -1.146, -0.5157), (-0.8281, -1.383, -0.6372), (0.8281, -1.383, -0.6372), (-0.3113, 1.872, -0.7798), (0.3636, 1.863, -0.7798), (-0.1583, 2.885, -0.7848), (0.1861, 2.88, -0.7848), (0.1455, 2.61, -0.7848), (-0.1054, 2.613, -0.7848), (-0.3113, 1.872, -0.8676), (0.3636, 1.863, -0.8676), (-0.1583, 2.885, -0.9013), (0.1861, 2.88, -0.9013), (0.1455, 2.61, -0.9013), (-0.1054, 2.613, -0.9013), (-0.48, 2.617, -1.142), (-0.48, 2.617, -0.9013), (0.2256, 3.073, -1.142), (0.2256, 3.073, -0.9013), (-0.2513, 2.263, -1.142), (-0.2513, 2.263, -0.9013), (0.4542, 2.719, -1.142), (0.4542, 2.719, -0.9013), (0.9208, -1.429, -0.8577), (1.136, -1.429, -0.8577), (0.9208, -1.407, -0.7509), (1.136, -1.407, -0.7509), (0.9208, -1.347, -0.6604), (1.136, -1.347, -0.6604), (0.9208, -1.256, -0.6), (1.136, -1.256, -0.6), (0.9208, -1.15, -0.5788), (1.136, -1.15, -0.5788), (0.9208, -1.043, -0.6), (1.136, -1.043, -0.6), (0.9208, -0.9525, -0.6604), (1.136, -0.9525, -0.6604), (0.9208, -0.892, -0.7509), (1.136, -0.892, -0.7509), (0.9208, -0.8708, -0.8577), (1.136, -0.8708, -0.8577), (0.9208, -0.892, -0.9644), (1.136, -0.892, -0.9644), (0.9208, -0.9525, -1.055), (1.136, -0.9525, -1.055), (0.9208, -1.043, -1.115), (1.136, -1.043, -1.115), (0.9208, -1.15, -1.137), (1.136, -1.15, -1.137), (0.9208, -1.256, -1.115), (1.136, -1.256, -1.115), (0.9208, -1.347, -1.055), (1.136, -1.347, -1.055), (0.9208, -1.407, -0.9644), (1.136, -1.407, -0.9644), (-1.119, -1.429, -0.8577), (-0.9038, -1.429, -0.8577), (-1.119, -1.407, -0.7509), (-0.9038, -1.407, -0.7509), (-1.119, -1.347, -0.6604), (-0.9038, -1.347, -0.6604), (-1.119, -1.256, -0.6), (-0.9038, -1.256, -0.6), (-1.119, -1.15, -0.5788), (-0.9038, -1.15, -0.5788), (-1.119, -1.043, -0.6), (-0.9038, -1.043, -0.6), (-1.119, -0.9525, -0.6604), (-0.9038, -0.9525, -0.6604), (-1.119, -0.892, -0.7509), (-0.9038, -0.892, -0.7509), (-1.119, -0.8708, -0.8577), (-0.9038, -0.8708, -0.8577), (-1.119, -0.892, -0.9644), (-0.9038, -0.892, -0.9644), (-1.119, -0.9525, -1.055), (-0.9038, -0.9525, -1.055), (-1.119, -1.043, -1.115), (-0.9038, -1.043, -1.115), (-1.119, -1.15, -1.137), (-0.9038, -1.15, -1.137), (-1.119, -1.256, -1.115), (-0.9038, -1.256, -1.115), (-1.119, -1.347, -1.055), (-0.9038, -1.347, -1.055), (-1.119, -1.407, -0.9644), (-0.9038, -1.407, -0.9644), (1.2, 0.9568, 1.059), (1.2, -1.796, 1.059), (2.67, 0.9568, 0.668), (2.67, -1.796, 0.668), (2.709, 0.9165, 0.4413), (2.709, -1.837, 0.4413), (2.67, 0.9568, 0.668), (2.67, -1.796, 0.668), (2.67, 0.9568, -1.142), (2.67, -1.796, -1.142)], [], [(7, 3, 2), (14, 26, 24), (43, 42, 41, 40), (8, 22, 23, 9), (55, 51, 50, 54), (43, 40, 46, 49), (28, 17, 16), (36, 35, 32), (7, 36, 29, 3), (42, 39, 45, 48), (10, 24, 25, 11), (4, 31, 32, 5), (28, 29, 31, 30), (37, 21, 17, 28), (13, 27, 14, 0), (5, 32, 35, 6), (115, 117, 116, 114), (107, 109, 108, 106), (31, 29, 36, 32), (91, 93, 92, 90), (12, 26, 27, 13), (33, 19, 20, 34), (112, 113, 115, 114), (30, 18, 19, 33), (71, 73, 72, 70), (59, 61, 60, 58), (49, 46, 47, 48), (14, 24, 19, 18), (38, 39, 42, 43), (52, 56, 54, 50), (9, 23, 24, 10), (0, 14, 30, 31), (43, 49, 44, 38), (41, 47, 46, 40), (6, 35, 36, 7), (51, 53, 52, 50), (53, 57, 56, 52), (57, 55, 54, 56), (121, 91, 90, 120), (61, 63, 62, 60), (63, 65, 64, 62), (64, 65, 67, 66), (67, 69, 68, 66), (42, 48, 47, 41), (73, 75, 74, 72), (75, 77, 76, 74), (76, 77, 79, 78), (79, 81, 80, 78), (80, 81, 83, 82), (83, 85, 84, 82), (85, 87, 86, 84), (34, 20, 21, 37), (89, 59, 58, 88), (120, 96, 104, 112), (44, 49, 48, 45), (86, 87, 89, 88), (85, 83, 81), (81, 79, 77), (77, 75, 73), (73, 71, 69), (69, 67, 65), (65, 63, 61), (61, 59, 89), (89, 87, 85), (85, 81, 77), (77, 73, 69), (69, 65, 61), (61, 89, 69), (93, 95, 94, 92), (95, 97, 96, 94), (96, 97, 99, 98), (99, 101, 100, 98), (1, 15, 22, 8), (103, 105, 104, 102), (53, 51, 55, 57), (68, 69, 71, 70), (108, 109, 111, 110), (111, 113, 112, 110), (2, 16, 15, 1), (105, 107, 106, 104), (100, 101, 103, 102), (118, 119, 121, 120), (89, 85, 77, 69), (117, 119, 118, 116), (120, 90, 92), (92, 94, 96), (96, 98, 100), (100, 102, 104), (104, 106, 108), (108, 110, 112), (112, 114, 116), (116, 118, 112), (118, 120, 112), (120, 92, 96), (96, 100, 104), (104, 108, 112), (1, 8, 6), (8, 9, 6), (9, 10, 5), (10, 11, 12), (9, 5, 6), (12, 13, 0), (10, 12, 0), (30, 33, 37, 28), (2, 1, 7), (7, 1, 6), (23, 22, 20), (22, 15, 20), (15, 16, 21), (16, 17, 21), (24, 23, 19), (26, 25, 24), (14, 27, 26), (5, 10, 0, 4), (15, 21, 20), (20, 19, 23), (31, 4, 0), (14, 18, 30), (16, 2, 29), (2, 3, 29), (29, 28, 16), (33, 34, 37), (11, 25, 26, 12), (128, 129, 131, 130), (125, 127, 126, 124), (125, 124, 122, 123)])
me_cube_015.polygons.foreach_set('use_smooth', [True] * 126)
me_cube_015.polygons.foreach_set('material_index', [0, 0, 0, 0, 0, 0, 0, 0, 0, 0, 0, 0, 0, 0, 0, 0, 0, 0, 0, 0, 0, 0, 0, 0, 0, 0, 0, 0, 0, 0, 0, 0, 0, 0, 0, 0, 0, 0, 0, 0, 0, 0, 0, 0, 0, 0, 0, 0, 0, 0, 0, 0, 0, 0, 0, 0, 0, 0, 0, 0, 0, 0, 0, 0, 0, 0, 0, 0, 0, 0, 0, 0, 0, 0, 0, 0, 0, 0, 0, 0, 0, 0, 0, 0, 0, 0, 0, 0, 0, 0, 0, 0, 0, 0, 0, 0, 0, 0, 0, 0, 0, 0, 0, 0, 0, 0, 0, 0, 0, 0, 0, 0, 0, 0, 0, 0, 0, 0, 0, 0, 0, 0, 0, 1, 1, 1])
_k = set([(58, 60), (58, 88), (59, 61), (59, 89), (60, 62), (61, 63), (62, 64), (63, 65), (64, 66), (65, 67), (66, 68), (67, 69), (68, 70), (69, 71), (70, 72), (71, 73), (72, 74), (73, 75), (74, 76), (75, 77), (76, 78), (77, 79), (78, 80), (79, 81), (80, 82), (81, 83), (82, 84), (83, 85), (84, 86), (85, 87), (86, 88), (87, 89), (90, 92), (90, 120), (91, 93), (91, 121), (92, 94), (93, 95), (94, 96), (95, 97), (96, 98), (97, 99), (98, 100), (99, 101), (100, 102), (101, 103), (102, 104), (103, 105), (104, 106), (105, 107), (106, 108), (107, 109), (108, 110), (109, 111), (110, 112), (111, 113), (112, 114), (113, 115), (114, 116), (115, 117), (116, 118), (117, 119), (118, 120), (119, 121)])
me_cube_015.attributes.new('sharp_edge', 'BOOLEAN', 'EDGE').data.foreach_set('value', [ (min(e.vertices), max(e.vertices)) in _k for e in me_cube_015.edges])
_uv = me_cube_015.uv_layers.new(name='UVMap')
_uv.uv.foreach_set('vector', [0.4569, 0.7379, 0.4866, 0.7492, 0.4866, 0.7833, 0.005378, 0.3307, 0.08465, 0.298, 0.2406, 0.3674, 0.26, 0.9128, 0.26, 0.9432, 0.2271, 0.9477, 0.2271, 0.906, 0.7245, 0.9029, 0.7245, 0.6121, 0.7625, 0.6121, 0.7625, 0.9029, 0.2049, 0.9326, 0.2049, 0.9837, 0.1758, 0.9837, 0.1758, 0.9326, 0.7207, 0.9565, 0.7543, 0.9563, 0.7543, 0.9704, 0.7208, 0.9706, 0.03954, 0.2511, 0.03954, 0.2962, 0.005377, 0.2962, 0.01899, 0.948, 0.04777, 0.9333, 0.07903, 0.9485, 0.9451, 0.1727, 0.9, 0.1727, 0.9, 0.1409, 0.9451, 0.1409, 0.225, 0.3089, 0.3192, 0.3087, 0.3192, 0.3194, 0.2249, 0.323, 0.7596, 0.3087, 0.7596, 0.5996, 0.7332, 0.5996, 0.7332, 0.3087, 0.9451, 0.2699, 0.9, 0.2699, 0.9, 0.2398, 0.9451, 0.2398, 0.03954, 0.2511, 0.03954, 0.05044, 0.1184, 0.05044, 0.1184, 0.2511, 0.03713, 0.838, 0.03713, 0.883, 0.005375, 0.883, 0.005375, 0.838, 0.5599, 0.3087, 0.5599, 0.5996, 0.4974, 0.5996, 0.4974, 0.3087, 0.9451, 0.2398, 0.9, 0.2398, 0.9, 0.205, 0.9451, 0.205, 0.2032, 0.8939, 0.2164, 0.8939, 0.2164, 0.9199, 0.2032, 0.9199, 0.1504, 0.8939, 0.1636, 0.8939, 0.1636, 0.9199, 0.1504, 0.9199, 0.08666, 0.9777, 0.00778, 0.9777, 0.01899, 0.948, 0.07903, 0.9485, 0.04494, 0.8939, 0.05813, 0.8939, 0.05813, 0.9199, 0.04494, 0.9199, 0.5847, 0.3087, 0.5847, 0.5996, 0.5599, 0.5996, 0.5599, 0.3087, 0.1043, 0.838, 0.1043, 0.883, 0.06945, 0.883, 0.06945, 0.838, 0.19, 0.9199, 0.19, 0.8939, 0.2032, 0.8939, 0.2032, 0.9199, 0.1344, 0.838, 0.1344, 0.883, 0.1043, 0.883, 0.1043, 0.838, 0.2638, 0.8487, 0.277, 0.8487, 0.277, 0.8748, 0.2638, 0.8748, 0.1847, 0.8487, 0.1979, 0.8487, 0.1979, 0.8748, 0.1847, 0.8748, 0.9253, 0.03824, 0.9184, 0.00538, 0.9602, 0.00538, 0.9557, 0.03824, 0.005378, 0.3307, 0.2406, 0.3674, 0.03451, 0.6672, 0.005378, 0.6595, 0.3501, 0.889, 0.3501, 0.9708, 0.26, 0.9432, 0.26, 0.9128, 0.4687, 0.8487, 0.4687, 0.8998, 0.3669, 0.8998, 0.3669, 0.8487, 0.8892, 0.005382, 0.8892, 0.2962, 0.458, 0.2962, 0.458, 0.005386, 0.4472, 0.00538, 0.4472, 0.2962, 0.1184, 0.2511, 0.1184, 0.05044, 0.7207, 0.9565, 0.7208, 0.9706, 0.6276, 0.9669, 0.6275, 0.9563, 0.05029, 0.01949, 0.05029, 0.005374, 0.09203, 0.005374, 0.09203, 0.01949, 0.9451, 0.205, 0.9, 0.205, 0.9, 0.1727, 0.9451, 0.1727, 0.7293, 0.9445, 0.6275, 0.9445, 0.6275, 0.9154, 0.7293, 0.9154, 0.2667, 0.9897, 0.2157, 0.9897, 0.2157, 0.9606, 0.2667, 0.9606, 0.9558, 0.2427, 0.9558, 0.1409, 0.9849, 0.1409, 0.9849, 0.2427, 0.03176, 0.8939, 0.04494, 0.8939, 0.04494, 0.9199, 0.03176, 0.9199, 0.1979, 0.8487, 0.2111, 0.8487, 0.2111, 0.8748, 0.1979, 0.8748, 0.2111, 0.8487, 0.2243, 0.8487, 0.2243, 0.8748, 0.2111, 0.8748, 0.2243, 0.8748, 0.2243, 0.8487, 0.2374, 0.8487, 0.2374, 0.8748, 0.2374, 0.8487, 0.2506, 0.8487, 0.2506, 0.8748, 0.2374, 0.8748, 0.225, 0.3089, 0.2249, 0.323, 0.1918, 0.3229, 0.1918, 0.3088, 0.277, 0.8487, 0.2902, 0.8487, 0.2902, 0.8748, 0.277, 0.8748, 0.2902, 0.8487, 0.3034, 0.8487, 0.3034, 0.8748, 0.2902, 0.8748, 0.3034, 0.8748, 0.3034, 0.8487, 0.3166, 0.8487, 0.3166, 0.8748, 0.3166, 0.8487, 0.3298, 0.8487, 0.3298, 0.8748, 0.3166, 0.8748, 0.3298, 0.8748, 0.3298, 0.8487, 0.3429, 0.8487, 0.3429, 0.8748, 0.3429, 0.8487, 0.3561, 0.8487, 0.3561, 0.8748, 0.3429, 0.8748, 0.1451, 0.8487, 0.1583, 0.8487, 0.1583, 0.8748, 0.1451, 0.8748, 0.06945, 0.838, 0.06945, 0.883, 0.03713, 0.883, 0.03713, 0.838, 0.1715, 0.8487, 0.1847, 0.8487, 0.1847, 0.8748, 0.1715, 0.8748, 0.577, 0.9817, 0.5505, 0.942, 0.5902, 0.9154, 0.6167, 0.9551, 0.9015, 0.1284, 0.9253, 0.03824, 0.9557, 0.03824, 0.9833, 0.1284, 0.1583, 0.8748, 0.1583, 0.8487, 0.1715, 0.8487, 0.1715, 0.8748, 0.5397, 0.9551, 0.5346, 0.9673, 0.5253, 0.9767, 0.5253, 0.9767, 0.5131, 0.9817, 0.5, 0.9817, 0.5, 0.9817, 0.4878, 0.9767, 0.4784, 0.9673, 0.4784, 0.9673, 0.4734, 0.9551, 0.4734, 0.942, 0.4734, 0.942, 0.4784, 0.9298, 0.4878, 0.9205, 0.4878, 0.9205, 0.5, 0.9154, 0.5131, 0.9154, 0.5131, 0.9154, 0.5253, 0.9205, 0.5346, 0.9298, 0.5346, 0.9298, 0.5397, 0.942, 0.5397, 0.9551, 0.5397, 0.9551, 0.5253, 0.9767, 0.5, 0.9817, 0.5, 0.9817, 0.4784, 0.9673, 0.4734, 0.942, 0.4734, 0.942, 0.4878, 0.9205, 0.5131, 0.9154, 0.5131, 0.9154, 0.5346, 0.9298, 0.4734, 0.942, 0.05813, 0.8939, 0.07132, 0.8939, 0.07132, 0.9199, 0.05813, 0.9199, 0.07132, 0.8939, 0.0845, 0.8939, 0.0845, 0.9199, 0.07132, 0.9199, 0.0845, 0.9199, 0.0845, 0.8939, 0.09769, 0.8939, 0.09769, 0.9199, 0.09769, 0.8939, 0.1109, 0.8939, 0.1109, 0.9199, 0.09769, 0.9199, 0.5814, 0.9029, 0.5814, 0.6121, 0.7245, 0.6121, 0.7245, 0.9029, 0.1241, 0.8939, 0.1373, 0.8939, 0.1373, 0.9199, 0.1241, 0.9199, 0.4626, 0.9621, 0.3608, 0.9621, 0.3608, 0.9111, 0.4626, 0.9111, 0.2506, 0.8748, 0.2506, 0.8487, 0.2638, 0.8487, 0.2638, 0.8748, 0.1636, 0.9199, 0.1636, 0.8939, 0.1768, 0.8939, 0.1768, 0.9199, 0.1768, 0.8939, 0.19, 0.8939, 0.19, 0.9199, 0.1768, 0.9199, 0.4974, 0.9029, 0.4974, 0.6121, 0.5814, 0.6121, 0.5814, 0.9029, 0.1373, 0.8939, 0.1504, 0.8939, 0.1504, 0.9199, 0.1373, 0.9199, 0.1109, 0.9199, 0.1109, 0.8939, 0.1241, 0.8939, 0.1241, 0.9199, 0.01857, 0.9199, 0.01857, 0.8939, 0.03176, 0.8939, 0.03176, 0.9199, 0.5346, 0.9298, 0.5397, 0.9551, 0.5, 0.9817, 0.4734, 0.942, 0.005383, 0.8939, 0.01857, 0.8939, 0.01857, 0.9199, 0.005383, 0.9199, 0.577, 0.9817, 0.5648, 0.9767, 0.5555, 0.9673, 0.5555, 0.9673, 0.5505, 0.9551, 0.5505, 0.942, 0.5505, 0.942, 0.5555, 0.9298, 0.5648, 0.9205, 0.5648, 0.9205, 0.577, 0.9154, 0.5902, 0.9154, 0.5902, 0.9154, 0.6024, 0.9205, 0.6117, 0.9298, 0.6117, 0.9298, 0.6167, 0.942, 0.6167, 0.9551, 0.6167, 0.9551, 0.6117, 0.9673, 0.6024, 0.9767, 0.6024, 0.9767, 0.5902, 0.9817, 0.6167, 0.9551, 0.5902, 0.9817, 0.577, 0.9817, 0.6167, 0.9551, 0.577, 0.9817, 0.5555, 0.9673, 0.5505, 0.942, 0.5505, 0.942, 0.5648, 0.9205, 0.5902, 0.9154, 0.5902, 0.9154, 0.6117, 0.9298, 0.6167, 0.9551, 0.4213, 0.8362, 0.2782, 0.8362, 0.4422, 0.7092, 0.2782, 0.8362, 0.2514, 0.8094, 0.4422, 0.7092, 0.2514, 0.8094, 0.2514, 0.3781, 0.4575, 0.6779, 0.2514, 0.3781, 0.2667, 0.3567, 0.4073, 0.3088, 0.2514, 0.8094, 0.4575, 0.6779, 0.4422, 0.7092, 0.4073, 0.3088, 0.432, 0.311, 0.4866, 0.3415, 0.2514, 0.3781, 0.4073, 0.3088, 0.4866, 0.3415, 0.1634, 0.9326, 0.1558, 0.9618, 0.09576, 0.9623, 0.08455, 0.9326, 0.4866, 0.7833, 0.4213, 0.8362, 0.4569, 0.7379, 0.4569, 0.7379, 0.4213, 0.8362, 0.4422, 0.7092, 0.2406, 0.7986, 0.2138, 0.8255, 0.04981, 0.6984, 0.2138, 0.8255, 0.07073, 0.8255, 0.04981, 0.6984, 0.07073, 0.8255, 0.005378, 0.7726, 0.03509, 0.7272, 0.005378, 0.7726, 0.005378, 0.7384, 0.03509, 0.7272, 0.2406, 0.3674, 0.2406, 0.7986, 0.03451, 0.6672, 0.08465, 0.298, 0.2253, 0.346, 0.2406, 0.3674, 0.005378, 0.3307, 0.05998, 0.3003, 0.08465, 0.298, 0.4575, 0.6779, 0.2514, 0.3781, 0.4866, 0.3415, 0.4866, 0.6703, 0.07073, 0.8255, 0.03509, 0.7272, 0.04981, 0.6984, 0.04981, 0.6984, 0.03451, 0.6672, 0.2406, 0.7986, 0.1184, 0.05044, 0.1184, 0.00538, 0.4472, 0.00538, 0.4472, 0.2962, 0.1184, 0.2962, 0.1184, 0.2511, 0.005377, 0.2962, 0.005377, 0.005379, 0.03954, 0.05044, 0.005377, 0.005379, 0.03954, 0.005379, 0.03954, 0.05044, 0.03954, 0.05044, 0.03954, 0.2511, 0.005377, 0.2962, 0.1558, 0.9618, 0.1245, 0.977, 0.09576, 0.9623, 0.7332, 0.3087, 0.7332, 0.5996, 0.5847, 0.5996, 0.5847, 0.3087, 0.7732, 0.6423, 0.7732, 0.3087, 0.9925, 0.3087, 0.9925, 0.6423, 0.8011, 0.9887, 0.7732, 0.9936, 0.7732, 0.66, 0.8011, 0.6551, 0.8011, 0.9887, 0.8011, 0.6551, 0.9854, 0.6551, 0.9854, 0.9887])
me_cube_015.materials.append(mat_trailer)
me_cube_015.materials.append(mat_trailer_transp)
me_cube_015.use_remesh_fix_poles = True
me_cube_015.use_remesh_preserve_attributes = False
me_cube_015.use_mirror_vertex_groups = False
me_cube_015.update()
me_cube_003 = bpy.data.meshes.new('Cube.003')
me_cube_003.from_pydata([(-1.2, 2.158, -1.142), (-1.2, -2.194, -1.142), (1.2, 2.158, -1.142), (1.2, -2.194, -1.142), (-1.2, 2.158, 1.3), (-1.2, -2.194, 1.3), (1.2, 2.158, 1.3), (1.2, -2.194, 1.3), (-0.5078, 3.073, -1.142), (0.5078, 3.073, -1.142), (-0.5078, 2.147, -1.142), (0.5078, 2.147, -1.142), (0.5078, 3.073, -0.6356), (-0.5078, 3.073, -0.6356), (0.5078, 2.147, -0.6356), (-0.5078, 2.147, -0.6356), (2.67, 0.9568, -1.142), (2.67, -1.796, -1.142), (2.67, 0.9568, 0.6524), (2.67, 0.8016, -1.142), (2.67, -1.641, -1.142), (2.67, -1.796, 0.6524), (2.67, 0.8016, 0.6524), (2.67, -1.641, 0.6524)], [], [(1, 3, 7, 5), (2, 3, 7, 6), (0, 1, 5, 4), (0, 2, 6, 4), (9, 11, 14, 12), (10, 8, 13, 15), (8, 9, 12, 13), (17, 20, 23, 21), (16, 19, 22, 18)])
_uv = me_cube_003.uv_layers.new(name='UVMap')
_uv.uv.foreach_set('vector', [0.0, 0.0, 0.0, 0.0, 0.0, 0.0, 0.0, 0.0, 0.0, 0.0, 0.0, 0.0, 0.0, 0.0, 0.0, 0.0, 0.0, 0.0, 0.0, 0.0, 0.0, 0.0, 0.0, 0.0, 0.0, 0.0, 0.0, 0.0, 0.0, 0.0, 0.0, 0.0, 0.0, 0.0, 0.0, 0.0, 0.0, 0.0, 0.0, 0.0, 0.0, 0.0, 0.0, 0.0, 0.0, 0.0, 0.0, 0.0, 0.0, 0.0, 0.0, 0.0, 0.0, 0.0, 0.0, 0.0, 0.0, 0.0, 0.0, 0.0, 0.0, 0.0, 0.0, 0.0, 0.0, 0.0, 0.0, 0.0, 0.0, 0.0, 0.0, 0.0])
me_cube_003.materials.append(mat_buildings_invis)
me_cube_003.use_remesh_fix_poles = True
me_cube_003.use_remesh_preserve_attributes = False
me_cube_003.use_mirror_vertex_groups = False
me_cube_003.update()
me_cube_002 = bpy.data.meshes.new('Cube.002')
me_cube_002.from_pydata([(-0.7963, -0.7963, 4.345), (-0.7963, 0.7963, 4.345), (0.7963, -0.7963, 4.345), (0.7963, 0.7963, 4.345), (-0.7963, -0.7963, 4.414), (-0.7963, 0.7963, 4.414), (0.7963, 0.7963, 4.414), (0.7963, -0.7963, 4.414), (-2.453e-08, 0.6472, 4.414), (-2.453e-08, 0.6472, 6.42), (0.4576, 0.4576, 4.414), (0.4576, 0.4576, 6.42), (0.6472, -2.455e-08, 4.414), (0.6472, -2.455e-08, 6.42), (0.4576, -0.4576, 4.414), (0.4576, -0.4576, 6.42), (-8.111e-08, -0.6472, 4.414), (-8.111e-08, -0.6472, 6.42), (-0.4576, -0.4576, 4.414), (-0.4576, -0.4576, 6.42), (-0.6472, 1.146e-08, 4.414), (-0.6472, 1.146e-08, 6.42), (-0.4576, 0.4576, 4.414), (-0.4576, 0.4576, 6.42), (-5.73e-08, -4.144e-09, 6.592), (-0.9823, -0.9821, -0.003658), (-0.7371, -0.737, 4.345), (-0.9823, 0.9825, -0.003658), (-0.7371, 0.7372, 4.345), (0.9823, -0.9821, -0.003658), (0.7371, -0.737, 4.345), (0.9823, 0.9825, -0.003658), (0.7371, 0.7372, 4.345), (0.9823, 0.8112, -0.003658), (0.7371, 0.5793, 4.345), (0.7371, -0.5928, 4.345), (0.9823, -0.8257, -0.003658), (-0.9823, 0.7944, -0.003658), (-0.7371, 0.5638, 4.345), (-0.9823, -0.7805, -0.003658), (-0.7371, -0.5512, 4.345), (-0.8133, -0.9821, -0.003658), (-0.5813, -0.737, 4.345), (-0.8133, 0.9825, -0.003658), (-0.5813, 0.7372, 4.345), (0.8133, -0.9821, -0.003658), (0.5813, -0.737, 4.345), (0.8133, 0.9825, -0.003658), (0.5813, 0.7372, 4.345), (0.8133, 0.8112, -0.003658), (0.5813, 0.5793, 4.345), (0.5813, -0.5928, 4.345), (0.8133, -0.8257, -0.003658), (-0.8133, 0.7944, -0.003658), (-0.5813, 0.5638, 4.345), (-0.8133, -0.7805, -0.003658), (-0.5813, -0.5512, 4.345), (0.9046, 0.8112, -0.003658), (0.6655, 0.5793, 4.345), (0.6655, -0.5928, 4.345), (0.9046, -0.8257, -0.003658), (-0.8112, 0.9046, -0.003658), (-0.5793, 0.6655, 4.345), (0.5928, 0.6655, 4.345), (0.8257, 0.9046, -0.003658), (-0.9046, -0.8112, -0.003658), (-0.6655, -0.5793, 4.345), (-0.6655, 0.5928, 4.345), (-0.9046, 0.8257, -0.003658), (0.8112, -0.9046, -0.003658), (0.5793, -0.6655, 4.345), (-0.5928, -0.6655, 4.345), (-0.8257, -0.9046, -0.003658)], [], [(3, 2, 0, 1), (6, 5, 4, 7), (2, 3, 6, 7), (1, 0, 4, 5), (0, 2, 7, 4), (3, 1, 5, 6), (13, 11, 24), (8, 9, 11, 10), (19, 17, 24), (10, 11, 13, 12), (9, 23, 24), (12, 13, 15, 14), (17, 15, 24), (14, 15, 17, 16), (23, 21, 24), (16, 17, 19, 18), (15, 13, 24), (18, 19, 21, 20), (11, 9, 24), (20, 21, 23, 22), (21, 19, 24), (22, 23, 9, 8), (31, 32, 34, 33), (37, 38, 28, 27), (25, 26, 40, 39), (36, 35, 30, 29), (47, 49, 50, 48), (53, 43, 44, 54), (41, 55, 56, 42), (52, 45, 46, 51), (26, 25, 41, 42), (27, 28, 44, 43), (38, 37, 53, 54), (39, 40, 56, 55), (35, 36, 52, 51), (29, 30, 46, 45), (33, 34, 50, 49), (32, 31, 47, 48), (60, 57, 58, 59), (64, 61, 62, 63), (68, 65, 66, 67), (72, 69, 70, 71)])
me_cube_002.polygons.foreach_set('use_smooth', [True] * 42)
me_cube_002.polygons.foreach_set('material_index', [0, 0, 0, 0, 0, 0, 0, 0, 0, 0, 0, 0, 0, 0, 0, 0, 0, 0, 0, 0, 0, 0, 0, 0, 0, 0, 0, 0, 0, 0, 0, 0, 0, 0, 0, 0, 0, 0, 1, 1, 1, 1])
_uv = me_cube_002.uv_layers.new(name='UVMap')
_uv.uv.foreach_set('vector', [0.777, 0.4818, 0.5444, 0.4818, 0.5444, 0.2493, 0.777, 0.2493, 0.5575, 0.005012, 0.79, 0.005012, 0.79, 0.2375, 0.5575, 0.2375, 0.5292, 0.5357, 0.7617, 0.5357, 0.7617, 0.5458, 0.5292, 0.5458, 0.5314, 0.4937, 0.7639, 0.4937, 0.7639, 0.5037, 0.5314, 0.5037, 0.5303, 0.5157, 0.7628, 0.5157, 0.7628, 0.5257, 0.5303, 0.5257, 0.9141, 0.005011, 0.9141, 0.2375, 0.9041, 0.2375, 0.9041, 0.005011, 0.8414, 0.7001, 0.8414, 0.7738, 0.7524, 0.7369, 0.005006, 0.2943, 0.2979, 0.2943, 0.2979, 0.3666, 0.005006, 0.3666, 0.6634, 0.7001, 0.7155, 0.6479, 0.7524, 0.7369, 0.005006, 0.3666, 0.2979, 0.3666, 0.2979, 0.4389, 0.005006, 0.4389, 0.7893, 0.826, 0.7155, 0.826, 0.7524, 0.7369, 0.005006, 0.4389, 0.2979, 0.4389, 0.2979, 0.5112, 0.005006, 0.5112, 0.7155, 0.6479, 0.7893, 0.6479, 0.7524, 0.7369, 0.005006, 0.5112, 0.2979, 0.5112, 0.2979, 0.5836, 0.005006, 0.5836, 0.7155, 0.826, 0.6634, 0.7738, 0.7524, 0.7369, 0.005006, 0.005009, 0.2979, 0.00501, 0.2979, 0.07733, 0.005006, 0.07733, 0.7893, 0.6479, 0.8414, 0.7001, 0.7524, 0.7369, 0.005006, 0.07733, 0.2979, 0.07733, 0.2979, 0.1496, 0.005006, 0.1496, 0.8414, 0.7738, 0.7893, 0.826, 0.7524, 0.7369, 0.005006, 0.1496, 0.2979, 0.1496, 0.2979, 0.222, 0.005006, 0.222, 0.6634, 0.7738, 0.6634, 0.7001, 0.7524, 0.7369, 0.005006, 0.222, 0.2979, 0.222, 0.2979, 0.2943, 0.005006, 0.2943, 0.825, 0.005295, 0.825, 0.6422, 0.8019, 0.6435, 0.8, 0.006701, 0.6516, 0.7534, 0.01483, 0.7534, 0.01617, 0.7282, 0.6531, 0.726, 0.005273, 0.6499, 0.6422, 0.6522, 0.6436, 0.6793, 0.00682, 0.6793, 0.9697, 0.9906, 0.9715, 0.3538, 0.9925, 0.355, 0.9925, 0.9919, 0.005301, 0.8251, 0.006707, 0.8001, 0.6434, 0.8021, 0.6421, 0.8251, 0.006732, 0.7895, 0.00528, 0.7621, 0.6421, 0.7642, 0.6434, 0.7895, 0.6491, 0.688, 0.6476, 0.7174, 0.01088, 0.7174, 0.01231, 0.6903, 0.006586, 0.9631, 0.005303, 0.9403, 0.6421, 0.9403, 0.6433, 0.9613, 0.8595, 0.04063, 0.8595, 0.6775, 0.8349, 0.6762, 0.8368, 0.03935, 0.6501, 0.8949, 0.01324, 0.8949, 0.01196, 0.8721, 0.6488, 0.8702, 0.9379, 0.6421, 0.9379, 0.005292, 0.9625, 0.006679, 0.9606, 0.6434, 0.9182, 0.995, 0.2814, 0.995, 0.2802, 0.9723, 0.9168, 0.9704, 0.9279, 0.289, 0.9279, 0.9258, 0.9032, 0.9244, 0.9052, 0.2877, 0.8941, 0.0053, 0.8941, 0.6422, 0.8714, 0.6435, 0.8694, 0.006687, 0.6587, 0.9289, 0.0219, 0.9289, 0.02062, 0.9062, 0.6573, 0.9043, 0.006578, 0.8362, 0.6435, 0.8362, 0.6421, 0.8608, 0.0053, 0.8589, 0.3082, 0.005005, 0.5472, 0.005005, 0.5133, 0.6409, 0.3422, 0.6409, 0.3082, 0.005005, 0.5472, 0.005005, 0.5133, 0.6409, 0.3422, 0.6409, 0.3082, 0.005005, 0.5472, 0.005005, 0.5133, 0.6409, 0.3422, 0.6409, 0.3082, 0.005005, 0.5472, 0.005005, 0.5133, 0.6409, 0.3422, 0.6409])
me_cube_002.materials.append(mat_water_tower)
me_cube_002.materials.append(mat_water_tower_transp)
me_cube_002.use_remesh_fix_poles = True
me_cube_002.use_remesh_preserve_attributes = False
me_cube_002.use_mirror_vertex_groups = False
me_cube_002.update()
me_cube_004 = bpy.data.meshes.new('Cube.004')
me_cube_004.from_pydata([(1.013, 1.005, -0.003658), (1.005, -1.013, -0.003658), (-1.005, 1.013, -0.003658), (-1.005, 1.013, 6.629), (-1.013, -1.005, -0.003658), (-1.013, -1.005, 6.629), (1.005, -1.013, 6.629), (1.013, 1.005, 6.629)], [], [(4, 2, 3, 5), (2, 0, 7, 3), (0, 1, 6, 7), (1, 4, 5, 6)])
_uv = me_cube_004.uv_layers.new(name='UVMap')
_uv.uv.foreach_set('vector', [0.0, 0.0, 0.0, 0.0, 0.0, 0.0, 0.0, 0.0, 0.0, 0.0, 0.0, 0.0, 0.0, 0.0, 0.0, 0.0, 0.0, 0.0, 0.0, 0.0, 0.0, 0.0, 0.0, 0.0, 0.0, 0.0, 0.0, 0.0, 0.0, 0.0, 0.0, 0.0])
me_cube_004.materials.append(mat_buildings_invis)
me_cube_004.use_remesh_fix_poles = True
me_cube_004.use_remesh_preserve_attributes = False
me_cube_004.use_mirror_vertex_groups = False
me_cube_004.update()
me_cube_001 = bpy.data.meshes.new('Cube.001')
me_cube_001.from_pydata([(-0.8687, -0.8684, -0.9297), (-1.217, -0.9003, 1.112), (-0.8725, 0.9249, -0.945), (-1.117, 0.9748, 1.112), (-0.9523, 1.095, -0.945), (-1.077, 0.9099, 1.112), (1.172, 1.15, -0.945), (1.163, 0.9998, 0.1412), (-1.381, -1.423, 1.155), (-1.165, 1.251, 1.168), (1.103, -1.314, 0.08244), (1.24, 1.313, 0.1405), (-1.162, -0.9103, -0.945), (-1.307, -1.11, 1.112), (1.073, -0.9553, -0.945), (1.033, -1.155, 0.1122), (1.14, -0.9774, -0.945), (1.009, -1.023, 0.1164), (1.138, 1.024, -0.8766), (1.048, 0.9948, 0.1122)], [], [(0, 1, 3, 2), (4, 5, 7, 6), (11, 9, 8, 10), (14, 15, 13, 12), (18, 19, 17, 16)])
_uv = me_cube_001.uv_layers.new(name='UVMap')
_uv.uv.foreach_set('vector', [0.625, 0.5268, 0.6012, 0.0945, 0.989, 0.08225, 0.9953, 0.5154, 0.4099, 0.0465, 0.7776, 0.03557, 0.592, 0.433, 0.3971, 0.4286, 0.01413, 0.572, 0.4047, 0.572, 0.443, 0.9755, 0.03871, 0.9688, 0.9951, 0.9433, 0.8167, 0.9442, 0.6376, 0.5579, 0.9808, 0.5688, 0.01961, 0.05578, 0.2459, 0.05478, 0.2635, 0.5198, 0.01961, 0.5175])
_uv.active_render = True
_uv = me_cube_001.uv_layers.new(name='bake')
_uv.uv.foreach_set('vector', [0.625, 0.5268, 0.6012, 0.0945, 0.989, 0.08225, 0.9953, 0.5154, 0.4099, 0.0465, 0.7776, 0.03557, 0.592, 0.433, 0.3971, 0.4286, 0.01413, 0.572, 0.4047, 0.572, 0.443, 0.9755, 0.03871, 0.9688, 0.9951, 0.9433, 0.8167, 0.9442, 0.6376, 0.5579, 0.9808, 0.5688, 0.01961, 0.05578, 0.2459, 0.05478, 0.2635, 0.5198, 0.01961, 0.5175])
me_cube_001.materials.append(mat_barn)
me_cube_001.use_remesh_fix_poles = True
me_cube_001.use_remesh_preserve_attributes = False
me_cube_001.use_mirror_vertex_groups = False
me_cube_001.update()
me_plane_001 = bpy.data.meshes.new('Plane.001')
me_plane_001.from_pydata([(-1.244, -1.162, 0.0), (1.122, -1.162, 0.0), (-1.244, 1.171, 0.0), (1.122, 1.171, 0.0), (-1.244, -1.162, 2.103), (1.122, -1.162, 1.031), (-1.244, 1.171, 2.103), (1.122, 1.171, 1.031)], [], [(4, 5, 7, 6), (1, 3, 7, 5), (2, 0, 4, 6), (3, 2, 6, 7), (0, 1, 5, 4)])
_uv = me_plane_001.uv_layers.new(name='UVMap')
_uv.uv.foreach_set('vector', [0.0, 0.0, 1.0, 0.0, 1.0, 1.0, 0.0, 1.0, 1.0, 0.0, 1.0, 1.0, 1.0, 1.0, 1.0, 0.0, 0.0, 1.0, 0.0, 0.0, 0.0, 0.0, 0.0, 1.0, 1.0, 1.0, 0.0, 1.0, 0.0, 1.0, 1.0, 1.0, 0.0, 0.0, 1.0, 0.0, 1.0, 0.0, 0.0, 0.0])
me_plane_001.materials.append(mat_buildings_invis)
me_plane_001.use_remesh_fix_poles = True
me_plane_001.use_remesh_preserve_attributes = False
me_plane_001.use_mirror_vertex_groups = False
me_plane_001.update()

# ---- objects
ob_sun = bpy.data.objects.new('sun', light_sun)
ob_paintshop_base = bpy.data.objects.new('paintshop_base', me_carpaint_shop_009)
ob_sign_blue = bpy.data.objects.new('sign_blue', me_carpaint_shop_008)
ob_paintshop_base_transp = bpy.data.objects.new('paintshop_base_transp', me_carpaint_shop_007)
ob_paintshop_base_collision = bpy.data.objects.new('paintshop_base_collision', me_plane)
ob_sign_orange = bpy.data.objects.new('sign_orange', me_carpaint_shop_002)
ob_sign_green = bpy.data.objects.new('sign_green', me_carpaint_shop_004)
ob_repairshop_sign = bpy.data.objects.new('repairshop_sign', me_carpaint_shop_003)
ob_hose_1 = bpy.data.objects.new('hose_1', me_hose_1)
ob_hose_1_collision = bpy.data.objects.new('hose_1_collision', me_hose_1_001)
ob_hose_2 = bpy.data.objects.new('hose_2', me_hose_2)
ob_hose_2_collision = bpy.data.objects.new('hose_2_collision', me_hose_2_001)
ob_hose_3 = bpy.data.objects.new('hose_3', me_hose_3)
ob_hose_3_collision = bpy.data.objects.new('hose_3_collision', me_hose_3_001)
ob_trailer = bpy.data.objects.new('trailer', me_cube_015)
ob_trailer_collision = bpy.data.objects.new('trailer_collision', me_cube_003)
ob_water_tower = bpy.data.objects.new('water_tower', me_cube_002)
ob_water_tower_collision = bpy.data.objects.new('water_tower_collision', me_cube_004)
ob_barn = bpy.data.objects.new('barn', me_cube_001)
ob_barn_collision = bpy.data.objects.new('barn_collision', me_plane_001)

# ---- transforms, parenting, visibility, modifiers, constraints
ob_sun.location = (5.031, 5.531, 7.419)
ob_sun.rotation_euler = (-0.7577, 0.7996, 0.1873)
ob_sun.lineart.crease_threshold = 0.0
ob_paintshop_base.location = (0.0, 0.0, 0.9949)
ob_paintshop_base.lineart.crease_threshold = 0.0
ob_sign_blue.location = (0.1707, 3.189, 2.166)
ob_sign_blue.lineart.crease_threshold = 0.0
ob_paintshop_base_transp.location = (0.0, 0.0, 0.9949)
ob_paintshop_base_transp.visible_shadow = False
ob_paintshop_base_transp.lineart.crease_threshold = 0.0
ob_paintshop_base_collision.location = (0.0, 0.0, 0.9949)
ob_paintshop_base_collision.visible_shadow = False
ob_paintshop_base_collision.display_type = 'WIRE'
ob_paintshop_base_collision.lineart.crease_threshold = 0.0
ob_sign_orange.location = (0.1707, 3.189, 2.166)
ob_sign_orange.lineart.crease_threshold = 0.0
ob_sign_green.location = (0.1707, 3.189, 2.166)
ob_sign_green.lineart.crease_threshold = 0.0
ob_repairshop_sign.location = (0.1707, -3.175, 2.166)
ob_repairshop_sign.rotation_euler = (0.0, -0.0, 3.142)
ob_repairshop_sign.lineart.crease_threshold = 0.0
ob_hose_1.location = (0.0, 0.0, 0.0)
ob_hose_1.lineart.crease_threshold = 0.0
ob_hose_1_collision.location = (0.0, 0.0, 0.0)
ob_hose_1_collision.visible_shadow = False
ob_hose_1_collision.display_type = 'WIRE'
ob_hose_1_collision.lineart.crease_threshold = 0.0
ob_hose_2.location = (0.0, 0.0, 0.0)
ob_hose_2.lineart.crease_threshold = 0.0
ob_hose_2_collision.location = (0.0, 0.0, 0.0)
ob_hose_2_collision.visible_shadow = False
ob_hose_2_collision.display_type = 'WIRE'
ob_hose_2_collision.lineart.crease_threshold = 0.0
ob_hose_3.location = (0.0, 0.0, 0.0)
ob_hose_3.lineart.crease_threshold = 0.0
ob_hose_3_collision.location = (0.0, 0.0, 0.0)
ob_hose_3_collision.visible_shadow = False
ob_hose_3_collision.display_type = 'WIRE'
ob_hose_3_collision.lineart.crease_threshold = 0.0
ob_trailer.location = (0.0, 0.0, 1.145)
ob_trailer.lineart.crease_threshold = 0.0
_m = ob_trailer.modifiers.new('Auto Smooth', 'NODES')
_m.node_group = ng_auto_smooth
_gi = [s.identifier for s in ng_auto_smooth.interface.items_tree if s.item_type == 'SOCKET' and s.in_out == 'INPUT']
_m[_gi[1]] = 1.299  # Angle
ob_trailer_collision.location = (0.0, 0.0, 1.145)
ob_trailer_collision.visible_shadow = False
ob_trailer_collision.display_type = 'WIRE'
ob_trailer_collision.lineart.crease_threshold = 0.0
_m = ob_trailer_collision.modifiers.new('Auto Smooth', 'NODES')
_m.node_group = ng_auto_smooth
_gi = [s.identifier for s in ng_auto_smooth.interface.items_tree if s.item_type == 'SOCKET' and s.in_out == 'INPUT']
_m[_gi[1]] = 1.299  # Angle
ob_water_tower.location = (0.0, 0.0, 0.0)
ob_water_tower.lineart.crease_threshold = 0.0
_m = ob_water_tower.modifiers.new('Auto Smooth', 'NODES')
_m.node_group = ng_auto_smooth
_gi = [s.identifier for s in ng_auto_smooth.interface.items_tree if s.item_type == 'SOCKET' and s.in_out == 'INPUT']
_m[_gi[1]] = 0.8744  # Angle
ob_water_tower_collision.location = (0.0, 0.0, 0.0)
ob_water_tower_collision.visible_shadow = False
ob_water_tower_collision.display_type = 'WIRE'
ob_water_tower_collision.lineart.crease_threshold = 0.0
_m = ob_water_tower_collision.modifiers.new('Auto Smooth', 'NODES')
_m.node_group = ng_auto_smooth
_gi = [s.identifier for s in ng_auto_smooth.interface.items_tree if s.item_type == 'SOCKET' and s.in_out == 'INPUT']
_m[_gi[1]] = 0.8744  # Angle
ob_barn.location = (-0.04767, 0.005184, 0.9505)
ob_barn.lineart.crease_threshold = 0.0
ob_barn_collision.location = (0.0, 0.0, 0.0)
ob_barn_collision.visible_shadow = False
ob_barn_collision.display_type = 'WIRE'
ob_barn_collision.lineart.crease_threshold = 0.0

# ---- collection membership
scene.collection.objects.link(ob_sun)
col_paintshop_blue.objects.link(ob_paintshop_base)
col_paintshop_blue.objects.link(ob_sign_blue)
col_paintshop_blue.objects.link(ob_paintshop_base_transp)
col_paintshop_blue.objects.link(ob_paintshop_base_collision)
col_paintshop_orange.objects.link(ob_sign_orange)
col_paintshop_orange.objects.link(ob_paintshop_base)
col_paintshop_orange.objects.link(ob_paintshop_base_transp)
col_paintshop_orange.objects.link(ob_paintshop_base_collision)
col_paintshop_green.objects.link(ob_sign_green)
col_paintshop_green.objects.link(ob_paintshop_base)
col_paintshop_green.objects.link(ob_paintshop_base_transp)
col_paintshop_green.objects.link(ob_paintshop_base_collision)
col_repairshop.objects.link(ob_paintshop_base)
col_repairshop.objects.link(ob_paintshop_base_transp)
col_repairshop.objects.link(ob_repairshop_sign)
col_repairshop.objects.link(ob_paintshop_base_collision)
col_house_1.objects.link(ob_hose_1)
col_house_1.objects.link(ob_hose_1_collision)
col_house_2.objects.link(ob_hose_2)
col_house_2.objects.link(ob_hose_2_collision)
col_house_3.objects.link(ob_hose_3)
col_house_3.objects.link(ob_hose_3_collision)
col_trailer.objects.link(ob_trailer)
col_trailer.objects.link(ob_trailer_collision)
col_water_tower.objects.link(ob_water_tower)
col_water_tower.objects.link(ob_water_tower_collision)
col_barn.objects.link(ob_barn)
col_barn.objects.link(ob_barn_collision)

# ---- scene / render settings (as saved in the file)
scene.frame_start = 1; scene.frame_end = 250; scene.frame_set(1)
scene.render.engine = 'BLENDER_EEVEE_NEXT'
scene.cycles.use_denoising = False
scene.cycles.samples = 128
scene.cycles.sampling_pattern = 'TABULATED_SOBOL'
scene.cycles.use_adaptive_sampling = False
scene.cycles.use_light_tree = False
scene.view_settings.view_transform = 'Standard'
bpy.context.view_layer.update()

# ---- added for rendering (the .blend has no active camera): camera
cam_auto = bpy.data.cameras.new('AutoCamera')
cam_auto.lens = 50.0
cam_auto.sensor_width = 36.0
cam_auto.clip_end = 1000.0
ob_auto_camera = bpy.data.objects.new('AutoCamera', cam_auto)
scene.collection.objects.link(ob_auto_camera)
ob_auto_camera.location = (15.4123, -17.4973, 15.808)
ob_auto_camera.rotation_euler = (1.09748, -7.21219e-08, 0.694738)
scene.camera = ob_auto_camera
bpy.context.view_layer.update()

